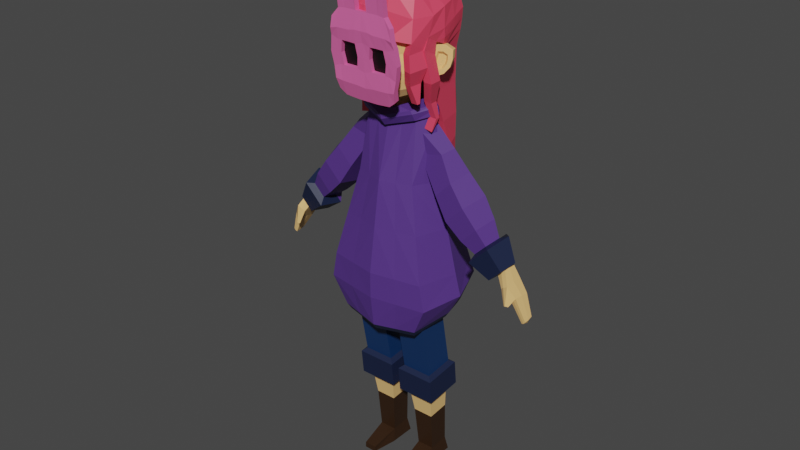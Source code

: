 # Source: lowPolyCharacter.blend  (saved by Blender 3.2.14; exported with 4.5.12 LTS)
import bpy
from mathutils import Matrix  # noqa: F401  (used for matrix-valued properties, if any)

bpy.ops.wm.read_factory_settings(use_empty=True)
scene = bpy.context.scene
scene.name = 'Scene'

# ---- collections
col_collection = bpy.data.collections.new('Collection'); scene.collection.children.link(col_collection)
col_character = bpy.data.collections.new('character'); col_collection.children.link(col_character)

# ---- materials (node trees are filled in below, after node groups)
mat_purpleshirt = bpy.data.materials.new('PurpleShirt')
mat_purpleshirtborder = bpy.data.materials.new('PurpleShirtBorder')
mat_skincolor = bpy.data.materials.new('SkinColor')
mat_material_002 = bpy.data.materials.new('Material.002')
mat_material = bpy.data.materials.new('Material')
mat_material.alpha_threshold = 0.0
mat_material.line_color = (0.0, 0.0, 0.0, 1.0)
mat_shoes = bpy.data.materials.new('Shoes')
mat_material_005 = bpy.data.materials.new('Material.005')
mat_material_005.diffuse_color = (0.8, 0.139, 0.3796, 1.0)
mat_material_007 = bpy.data.materials.new('Material.007')
mat_material_007.diffuse_color = (0.0, 0.0, 0.0, 1.0)
mat_material_007.roughness = 0.5

# ---- material node trees
mat_purpleshirt.use_nodes = True; mat_purpleshirt.node_tree.nodes.clear()
_N = mat_purpleshirt.node_tree.nodes; _L = mat_purpleshirt.node_tree.links
n0 = _N.new('ShaderNodeBsdfPrincipled'); n0.name = 'Principled BSDF'; n0.location = (10, 300)
n0.distribution = 'GGX'
n0.subsurface_method = 'RANDOM_WALK_SKIN'
n0.inputs[0].default_value = (0.0865, 0.03434, 0.227, 1.0)
n0.inputs[3].default_value = 1.45
n0.inputs[27].default_value = (0.0, 0.0, 0.0, 1.0)
n0.inputs[28].default_value = 1.0
n1 = _N.new('ShaderNodeOutputMaterial'); n1.name = 'Material Output'; n1.location = (300, 300)
_L.new(n0.outputs[0], n1.inputs[0])
n1.is_active_output = True
mat_purpleshirtborder.use_nodes = True; mat_purpleshirtborder.node_tree.nodes.clear()
_N = mat_purpleshirtborder.node_tree.nodes; _L = mat_purpleshirtborder.node_tree.links
n0 = _N.new('ShaderNodeBsdfPrincipled'); n0.name = 'Principled BSDF'; n0.location = (10, 300)
n0.distribution = 'GGX'
n0.subsurface_method = 'RANDOM_WALK_SKIN'
n0.inputs[0].default_value = (0.008023, 0.01521, 0.04817, 1.0)
n0.inputs[3].default_value = 1.45
n0.inputs[27].default_value = (0.0, 0.0, 0.0, 1.0)
n0.inputs[28].default_value = 1.0
n1 = _N.new('ShaderNodeOutputMaterial'); n1.name = 'Material Output'; n1.location = (300, 300)
_L.new(n0.outputs[0], n1.inputs[0])
n1.is_active_output = True
mat_skincolor.use_nodes = True; mat_skincolor.node_tree.nodes.clear()
_N = mat_skincolor.node_tree.nodes; _L = mat_skincolor.node_tree.links
n0 = _N.new('ShaderNodeBsdfPrincipled'); n0.name = 'Principled BSDF'; n0.location = (10, 300)
n0.distribution = 'GGX'
n0.subsurface_method = 'RANDOM_WALK_SKIN'
n0.inputs[0].default_value = (0.8796, 0.5395, 0.2051, 1.0)
n0.inputs[3].default_value = 1.45
n0.inputs[27].default_value = (0.0, 0.0, 0.0, 1.0)
n0.inputs[28].default_value = 1.0
n1 = _N.new('ShaderNodeOutputMaterial'); n1.name = 'Material Output'; n1.location = (300, 300)
_L.new(n0.outputs[0], n1.inputs[0])
n1.is_active_output = True
mat_material_002.use_nodes = True; mat_material_002.node_tree.nodes.clear()
_N = mat_material_002.node_tree.nodes; _L = mat_material_002.node_tree.links
n0 = _N.new('ShaderNodeBsdfPrincipled'); n0.name = 'Principled BSDF'; n0.location = (10, 300)
n0.distribution = 'GGX'
n0.subsurface_method = 'RANDOM_WALK_SKIN'
n0.inputs[0].default_value = (0.8148, 0.05951, 0.117, 1.0)
n0.inputs[3].default_value = 1.45
n0.inputs[27].default_value = (0.0, 0.0, 0.0, 1.0)
n0.inputs[28].default_value = 1.0
n1 = _N.new('ShaderNodeOutputMaterial'); n1.name = 'Material Output'; n1.location = (300, 300)
_L.new(n0.outputs[0], n1.inputs[0])
n1.is_active_output = True
mat_material.use_nodes = True; mat_material.node_tree.nodes.clear()
_N = mat_material.node_tree.nodes; _L = mat_material.node_tree.links
n0 = _N.new('ShaderNodeOutputMaterial'); n0.name = 'Material Output'; n0.location = (300, 300)
n1 = _N.new('ShaderNodeBsdfPrincipled'); n1.name = 'Principled BSDF'; n1.location = (10, 300)
n1.distribution = 'GGX'
n1.subsurface_method = 'RANDOM_WALK_SKIN'
n1.inputs[0].default_value = (0.004777, 0.03434, 0.117, 1.0)
n1.inputs[2].default_value = 0.4
n1.inputs[3].default_value = 1.45
n1.inputs[27].default_value = (0.0, 0.0, 0.0, 1.0)
n1.inputs[28].default_value = 1.0
_L.new(n1.outputs[0], n0.inputs[0])
n0.is_active_output = True
mat_shoes.use_nodes = True; mat_shoes.node_tree.nodes.clear()
_N = mat_shoes.node_tree.nodes; _L = mat_shoes.node_tree.links
n0 = _N.new('ShaderNodeBsdfPrincipled'); n0.name = 'Principled BSDF'; n0.location = (10, 300)
n0.distribution = 'GGX'
n0.subsurface_method = 'RANDOM_WALK_SKIN'
n0.inputs[0].default_value = (0.03106, 0.01278, 0.003838, 1.0)
n0.inputs[3].default_value = 1.45
n0.inputs[27].default_value = (0.0, 0.0, 0.0, 1.0)
n0.inputs[28].default_value = 1.0
n1 = _N.new('ShaderNodeOutputMaterial'); n1.name = 'Material Output'; n1.location = (300, 300)
_L.new(n0.outputs[0], n1.inputs[0])
n1.is_active_output = True
mat_material_005.use_nodes = True; mat_material_005.node_tree.nodes.clear()
_N = mat_material_005.node_tree.nodes; _L = mat_material_005.node_tree.links
n0 = _N.new('ShaderNodeBsdfPrincipled'); n0.name = 'Principled BSDF'; n0.location = (10, 300)
n0.distribution = 'GGX'
n0.subsurface_method = 'RANDOM_WALK_SKIN'
n0.inputs[0].default_value = (0.8, 0.139, 0.3796, 1.0)
n0.inputs[2].default_value = 0.4
n0.inputs[3].default_value = 1.45
n0.inputs[27].default_value = (0.0, 0.0, 0.0, 1.0)
n0.inputs[28].default_value = 1.0
n1 = _N.new('ShaderNodeOutputMaterial'); n1.name = 'Material Output'; n1.location = (300, 300)
_L.new(n0.outputs[0], n1.inputs[0])
n1.is_active_output = True
mat_material_007.use_nodes = True; mat_material_007.node_tree.nodes.clear()
_N = mat_material_007.node_tree.nodes; _L = mat_material_007.node_tree.links
n0 = _N.new('ShaderNodeBsdfPrincipled'); n0.name = 'Principled BSDF'; n0.location = (10, 300)
n0.distribution = 'GGX'
n0.subsurface_method = 'RANDOM_WALK_SKIN'
n0.inputs[0].default_value = (0.0, 0.0, 0.0, 1.0)
n0.inputs[3].default_value = 1.45
n0.inputs[27].default_value = (0.0, 0.0, 0.0, 1.0)
n0.inputs[28].default_value = 1.0
n1 = _N.new('ShaderNodeOutputMaterial'); n1.name = 'Material Output'; n1.location = (300, 300)
_L.new(n0.outputs[0], n1.inputs[0])
n1.is_active_output = True

# ---- world
world_world = bpy.data.worlds.new('World'); scene.world = world_world
world_world.use_nodes = True; world_world.node_tree.nodes.clear()
_N = world_world.node_tree.nodes; _L = world_world.node_tree.links
n0 = _N.new('ShaderNodeOutputWorld'); n0.name = 'World Output'; n0.location = (300, 300)
n1 = _N.new('ShaderNodeBackground'); n1.name = 'Background'; n1.location = (10, 300)
n1.inputs[0].default_value = (0.05088, 0.05088, 0.05088, 1.0)
_L.new(n1.outputs[0], n0.inputs[0])
n0.is_active_output = True
world_world.color = (0.05088, 0.05088, 0.05088)
world_world.use_sun_shadow = False
world_world.sun_shadow_jitter_overblur = 0.0

# ---- meshes
me_cube_002 = bpy.data.meshes.new('Cube.002')
me_cube_002.from_pydata([(1.133, -0.8587, -1.0), (0.686, -0.5559, 1.0), (1.077, 0.9083, -1.0), (0.6309, 0.4952, 1.0), (0.6309, 0.4952, 1.0), (1.133, -0.8587, -1.0), (1.077, 0.9083, -1.0), (0.9397, -0.7648, -2.231), (0.8845, 0.9082, -2.174), (1.246, -0.8548, -1.587), (1.191, 0.9533, -1.399), (0.0, 1.107, -1.0), (0.0, 0.6937, 1.0), (0.0, -1.068, -1.0), (0.0, -0.7654, 1.0), (0.0, 1.107, -1.0), (0.0, -1.068, -1.0), (0.0, 1.107, -2.24), (0.0, -0.9743, -2.297), (0.0, 1.152, -1.399), (0.0, -1.064, -1.587), (1.397, 0.0193, -1.0), (0.9507, -0.03583, 1.0), (1.397, 0.0193, -1.0), (1.204, 0.06615, -2.023), (1.511, 0.04373, -1.493), (0.6001, -0.336, 2.298), (0.5468, 0.3365, 2.284), (0.5468, 0.3365, 2.284), (0.0, 0.4635, 2.116), (0.0, -0.4701, 2.116), (0.8558, -0.003294, 2.366), (0.6001, -0.5042, 2.556), (0.5468, 0.4579, 2.542), (0.5468, 0.4579, 2.542), (0.0, 0.6396, 2.374), (0.0, -0.696, 2.374), (0.8558, -0.02819, 2.624), (0.5762, 0.467, 2.476), (0.9016, -0.0212, 2.564), (0.6306, -0.5006, 2.486), (0.0, -0.6851, 2.296), (0.0, 0.6418, 2.301), (0.9168, -0.007087, 2.414), (0.6406, -0.4201, 2.335), (0.0, -0.5745, 2.143), (0.5863, 0.4129, 2.326), (0.0, 0.559, 2.149), (0.5663, -0.9634, -1.0), (0.5663, -0.9634, -1.0), (0.4698, -0.8696, -2.264), (0.623, -0.9595, -1.587), (0.343, -0.6606, 1.0), (0.3, -0.403, 2.207), (0.3, -0.6001, 2.465), (0.3153, -0.5929, 2.391), (0.3203, -0.4973, 2.239), (0.3155, 0.5945, 1.0), (0.5387, 1.008, -1.0), (0.5387, 1.008, -1.0), (0.4423, 1.007, -2.207), (0.5954, 1.052, -1.399), (0.2734, 0.4, 2.2), (0.2734, 0.5487, 2.458), (0.2881, 0.5544, 2.389), (0.2932, 0.4859, 2.237), (0.8542, 0.7018, 0.0), (0.9093, -0.7073, 0.0), (0.0, -0.9168, 0.0), (0.0, 0.9002, 0.0), (1.174, -0.008269, 0.0), (0.4547, -0.812, 0.0), (0.4271, 0.801, 0.0), (0.6001, -0.5042, 2.556), (0.5468, 0.4579, 2.542), (0.0, 0.6396, 2.374), (0.0, -0.696, 2.374), (0.8558, -0.02819, 2.624), (0.3, -0.6001, 2.465), (0.2734, 0.5487, 2.458), (0.2615, -0.4819, 2.579), (0.2082, 0.4802, 2.565), (0.0, 0.6619, 2.397), (0.0, -0.6737, 2.397), (0.5173, -0.005914, 2.647), (0.0, -0.5778, 2.488), (0.0, 0.571, 2.481), (0.2615, -0.4819, 2.481), (0.2082, 0.4802, 2.467), (0.0, 0.6619, 2.299), (0.0, -0.6737, 2.299), (0.5173, -0.005914, 2.549), (0.0, -0.5778, 2.39), (0.0, 0.571, 2.383), (0.2615, -0.4819, 2.481), (0.2082, 0.4802, 2.467), (0.0, 0.6619, 2.299), (0.0, -0.6737, 2.299), (0.5173, -0.005914, 2.549), (0.0, -0.5778, 2.39), (0.0, 0.571, 2.383), (0.2615, -0.4819, 2.473), (0.2082, 0.4802, 2.459), (0.0, 0.6619, 2.291), (0.0, -0.6737, 2.291), (0.5173, -0.005914, 2.541), (0.0, -0.5778, 2.382), (0.0, 0.571, 2.375), (0.2615, -0.4819, 2.367), (0.2082, 0.4802, 2.353), (0.0, 0.6619, 2.186), (0.5173, -0.005914, 2.435), (0.0, 0.571, 2.269), (0.0, -0.4819, 2.367), (0.0, 0.4802, 2.353), (0.0, 0.6619, 2.186), (0.0, -0.005914, 2.435), (0.0, 0.571, 2.269), (0.2615, -0.4819, 2.371), (0.0, -0.5778, 2.28), (0.8852, -0.6978, -2.36), (0.8308, 0.8406, -2.303), (0.0, 1.022, -2.369), (0.0, -0.89, -2.426), (1.118, 0.06437, -2.152), (0.451, -0.7853, -2.393), (0.4234, 0.9231, -2.336)], [(4, 28), (28, 34)], [(72, 57, 3, 66), (70, 22, 1, 67), (58, 2, 6, 59), (21, 0, 5, 23), (61, 10, 8, 60), (25, 9, 7, 24), (23, 5, 9, 25), (59, 6, 10, 61), (49, 16, 20, 51), (51, 20, 18, 50), (48, 13, 16, 49), (71, 52, 14, 68), (6, 23, 25, 10), (10, 25, 24, 8), (2, 21, 23, 6), (66, 3, 22, 70), (1, 22, 31, 26), (22, 3, 27, 31), (52, 1, 26, 53), (57, 12, 29, 62), (39, 38, 33, 37), (40, 39, 37, 32), (55, 40, 32, 54), (64, 42, 35, 63), (65, 47, 42, 64), (56, 44, 40, 55), (44, 43, 39, 40), (43, 46, 38, 39), (31, 27, 46, 43), (26, 31, 43, 44), (53, 26, 44, 56), (62, 29, 47, 65), (30, 53, 56, 45), (45, 56, 55, 41), (41, 55, 54, 36), (14, 52, 53, 30), (67, 1, 52, 71), (0, 48, 49, 5), (9, 51, 50, 7), (5, 49, 51, 9), (27, 62, 65, 46), (46, 65, 64, 38), (38, 64, 63, 33), (3, 57, 62, 27), (15, 59, 61, 19), (19, 61, 60, 17), (11, 58, 59, 15), (69, 12, 57, 72), (11, 69, 72, 58), (0, 67, 71, 48), (2, 66, 70, 21), (48, 71, 68, 13), (21, 70, 67, 0), (58, 72, 66, 2), (36, 54, 78, 76), (33, 63, 79, 74), (63, 35, 75, 79), (37, 33, 74, 77), (54, 32, 73, 78), (32, 37, 77, 73), (78, 73, 80, 85), (76, 78, 85, 83), (74, 79, 86, 81), (79, 75, 82, 86), (77, 74, 81, 84), (73, 77, 84, 80), (83, 85, 92, 90), (81, 86, 93, 88), (86, 82, 89, 93), (84, 81, 88, 91), (80, 84, 91, 87), (85, 80, 87, 92), (88, 93, 100, 95), (93, 89, 96, 100), (91, 88, 95, 98), (87, 91, 98, 94), (92, 87, 94, 99), (90, 92, 99, 97), (100, 96, 103, 107), (98, 95, 102, 105), (94, 98, 105, 101), (99, 94, 101, 106), (97, 99, 106, 104), (95, 100, 107, 102), (107, 103, 110, 112), (105, 102, 109, 111), (101, 105, 111, 108), (102, 107, 112, 109), (112, 110, 115, 117), (108, 111, 116, 113), (111, 109, 114, 116), (109, 112, 117, 114), (94, 99, 119, 118), (50, 18, 123, 125), (24, 7, 120, 124), (60, 8, 121, 126), (8, 24, 124, 121), (17, 60, 126, 122), (7, 50, 125, 120)])
me_cube_002.polygons.foreach_set('material_index', [0, 0, 0, 0, 0, 0, 0, 0, 0, 0, 0, 0, 0, 0, 0, 0, 0, 0, 0, 0, 0, 0, 0, 0, 0, 0, 0, 0, 0, 0, 0, 0, 0, 0, 0, 0, 0, 0, 0, 0, 0, 0, 0, 0, 0, 0, 0, 0, 0, 0, 0, 0, 0, 0, 0, 0, 0, 0, 0, 0, 0, 0, 0, 0, 0, 0, 0, 0, 0, 0, 0, 0, 0, 0, 0, 0, 0, 0, 0, 0, 0, 0, 0, 0, 0, 0, 0, 0, 0, 0, 0, 0, 0, 1, 1, 1, 1, 1, 1])
_uv = me_cube_002.uv_layers.new(name='UVMap')
_uv.uv.foreach_set('vector', [0.5, 0.4375, 0.625, 0.4375, 0.625, 0.5, 0.5, 0.5, 0.5, 0.625, 0.625, 0.625, 0.625, 0.75, 0.5, 0.75, 0.375, 0.4375, 0.375, 0.5, 0.375, 0.5, 0.375, 0.4375, 0.375, 0.625, 0.375, 0.75, 0.375, 0.75, 0.375, 0.625, 0.375, 0.4375, 0.375, 0.5, 0.375, 0.5, 0.375, 0.4375, 0.375, 0.625, 0.375, 0.75, 0.375, 0.75, 0.375, 0.625, 0.375, 0.625, 0.375, 0.75, 0.375, 0.75, 0.375, 0.625, 0.375, 0.4375, 0.375, 0.5, 0.375, 0.5, 0.375, 0.4375, 0.375, 0.8125, 0.375, 0.875, 0.375, 0.875, 0.375, 0.8125, 0.375, 0.8125, 0.375, 0.875, 0.375, 0.875, 0.375, 0.8125, 0.375, 0.8125, 0.375, 0.875, 0.375, 0.875, 0.375, 0.8125, 0.5, 0.8125, 0.625, 0.8125, 0.625, 0.875, 0.5, 0.875, 0.375, 0.5, 0.375, 0.625, 0.375, 0.625, 0.375, 0.5, 0.375, 0.5, 0.375, 0.625, 0.375, 0.625, 0.375, 0.5, 0.375, 0.5, 0.375, 0.625, 0.375, 0.625, 0.375, 0.5, 0.5, 0.5, 0.625, 0.5, 0.625, 0.625, 0.5, 0.625, 0.625, 0.75, 0.625, 0.625, 0.625, 0.625, 0.625, 0.75, 0.625, 0.625, 0.625, 0.5, 0.625, 0.5, 0.625, 0.625, 0.625, 0.8125, 0.625, 0.75, 0.625, 0.75, 0.625, 0.8125, 0.625, 0.4375, 0.625, 0.375, 0.625, 0.375, 0.625, 0.4375, 0.625, 0.625, 0.625, 0.5, 0.625, 0.5, 0.625, 0.625, 0.625, 0.75, 0.625, 0.625, 0.625, 0.625, 0.625, 0.75, 0.625, 0.8125, 0.625, 0.75, 0.625, 0.75, 0.625, 0.8125, 0.625, 0.4375, 0.625, 0.375, 0.625, 0.375, 0.625, 0.4375, 0.625, 0.4375, 0.625, 0.375, 0.625, 0.375, 0.625, 0.4375, 0.625, 0.8125, 0.625, 0.75, 0.625, 0.75, 0.625, 0.8125, 0.625, 0.75, 0.625, 0.625, 0.625, 0.625, 0.625, 0.75, 0.625, 0.625, 0.625, 0.5, 0.625, 0.5, 0.625, 0.625, 0.625, 0.625, 0.625, 0.5, 0.625, 0.5, 0.625, 0.625, 0.625, 0.75, 0.625, 0.625, 0.625, 0.625, 0.625, 0.75, 0.625, 0.8125, 0.625, 0.75, 0.625, 0.75, 0.625, 0.8125, 0.625, 0.4375, 0.625, 0.375, 0.625, 0.375, 0.625, 0.4375, 0.625, 0.875, 0.625, 0.8125, 0.625, 0.8125, 0.625, 0.875, 0.625, 0.875, 0.625, 0.8125, 0.625, 0.8125, 0.625, 0.875, 0.625, 0.875, 0.625, 0.8125, 0.625, 0.8125, 0.625, 0.875, 0.625, 0.875, 0.625, 0.8125, 0.625, 0.8125, 0.625, 0.875, 0.5, 0.75, 0.625, 0.75, 0.625, 0.8125, 0.5, 0.8125, 0.375, 0.75, 0.375, 0.8125, 0.375, 0.8125, 0.375, 0.75, 0.375, 0.75, 0.375, 0.8125, 0.375, 0.8125, 0.375, 0.75, 0.375, 0.75, 0.375, 0.8125, 0.375, 0.8125, 0.375, 0.75, 0.625, 0.5, 0.625, 0.4375, 0.625, 0.4375, 0.625, 0.5, 0.625, 0.5, 0.625, 0.4375, 0.625, 0.4375, 0.625, 0.5, 0.625, 0.5, 0.625, 0.4375, 0.625, 0.4375, 0.625, 0.5, 0.625, 0.5, 0.625, 0.4375, 0.625, 0.4375, 0.625, 0.5, 0.375, 0.375, 0.375, 0.4375, 0.375, 0.4375, 0.375, 0.375, 0.375, 0.375, 0.375, 0.4375, 0.375, 0.4375, 0.375, 0.375, 0.375, 0.375, 0.375, 0.4375, 0.375, 0.4375, 0.375, 0.375, 0.5, 0.375, 0.625, 0.375, 0.625, 0.4375, 0.5, 0.4375, 0.375, 0.375, 0.5, 0.375, 0.5, 0.4375, 0.375, 0.4375, 0.375, 0.75, 0.5, 0.75, 0.5, 0.8125, 0.375, 0.8125, 0.375, 0.5, 0.5, 0.5, 0.5, 0.625, 0.375, 0.625, 0.375, 0.8125, 0.5, 0.8125, 0.5, 0.875, 0.375, 0.875, 0.375, 0.625, 0.5, 0.625, 0.5, 0.75, 0.375, 0.75, 0.375, 0.4375, 0.5, 0.4375, 0.5, 0.5, 0.375, 0.5, 0.625, 0.875, 0.625, 0.8125, 0.625, 0.8125, 0.625, 0.875, 0.625, 0.5, 0.625, 0.4375, 0.625, 0.4375, 0.625, 0.5, 0.625, 0.4375, 0.625, 0.375, 0.625, 0.375, 0.625, 0.4375, 0.625, 0.625, 0.625, 0.5, 0.625, 0.5, 0.625, 0.625, 0.625, 0.8125, 0.625, 0.75, 0.625, 0.75, 0.625, 0.8125, 0.625, 0.75, 0.625, 0.625, 0.625, 0.625, 0.625, 0.75, 0.625, 0.8125, 0.625, 0.75, 0.625, 0.75, 0.625, 0.8125, 0.625, 0.875, 0.625, 0.8125, 0.625, 0.8125, 0.625, 0.875, 0.625, 0.5, 0.625, 0.4375, 0.625, 0.4375, 0.625, 0.5, 0.625, 0.4375, 0.625, 0.375, 0.625, 0.375, 0.625, 0.4375, 0.625, 0.625, 0.625, 0.5, 0.625, 0.5, 0.625, 0.625, 0.625, 0.75, 0.625, 0.625, 0.625, 0.625, 0.625, 0.75, 0.625, 0.875, 0.625, 0.8125, 0.625, 0.8125, 0.625, 0.875, 0.625, 0.5, 0.625, 0.4375, 0.625, 0.4375, 0.625, 0.5, 0.625, 0.4375, 0.625, 0.375, 0.625, 0.375, 0.625, 0.4375, 0.625, 0.625, 0.625, 0.5, 0.625, 0.5, 0.625, 0.625, 0.625, 0.75, 0.625, 0.625, 0.625, 0.625, 0.625, 0.75, 0.625, 0.8125, 0.625, 0.75, 0.625, 0.75, 0.625, 0.8125, 0.625, 0.5, 0.625, 0.4375, 0.625, 0.4375, 0.625, 0.5, 0.625, 0.4375, 0.625, 0.375, 0.625, 0.375, 0.625, 0.4375, 0.625, 0.625, 0.625, 0.5, 0.625, 0.5, 0.625, 0.625, 0.625, 0.75, 0.625, 0.625, 0.625, 0.625, 0.625, 0.75, 0.625, 0.8125, 0.625, 0.75, 0.625, 0.75, 0.625, 0.8125, 0.625, 0.875, 0.625, 0.8125, 0.625, 0.8125, 0.625, 0.875, 0.625, 0.4375, 0.625, 0.375, 0.625, 0.375, 0.625, 0.4375, 0.625, 0.625, 0.625, 0.5, 0.625, 0.5, 0.625, 0.625, 0.625, 0.75, 0.625, 0.625, 0.625, 0.625, 0.625, 0.75, 0.625, 0.8125, 0.625, 0.75, 0.625, 0.75, 0.625, 0.8125, 0.625, 0.875, 0.625, 0.8125, 0.625, 0.8125, 0.625, 0.875, 0.625, 0.5, 0.625, 0.4375, 0.625, 0.4375, 0.625, 0.5, 0.625, 0.4375, 0.625, 0.375, 0.625, 0.375, 0.625, 0.4375, 0.625, 0.625, 0.625, 0.5, 0.625, 0.5, 0.625, 0.625, 0.625, 0.75, 0.625, 0.625, 0.625, 0.625, 0.625, 0.75, 0.625, 0.5, 0.625, 0.4375, 0.625, 0.4375, 0.625, 0.5, 0.625, 0.4375, 0.625, 0.375, 0.625, 0.375, 0.625, 0.4375, 0.625, 0.75, 0.625, 0.625, 0.625, 0.625, 0.625, 0.75, 0.625, 0.625, 0.625, 0.5, 0.625, 0.5, 0.625, 0.625, 0.625, 0.5, 0.625, 0.4375, 0.625, 0.4375, 0.625, 0.5, 0.625, 0.75, 0.625, 0.8125, 0.625, 0.8125, 0.625, 0.75, 0.375, 0.8125, 0.375, 0.875, 0.375, 0.875, 0.375, 0.8125, 0.375, 0.625, 0.375, 0.75, 0.375, 0.75, 0.375, 0.625, 0.375, 0.4375, 0.375, 0.5, 0.375, 0.5, 0.375, 0.4375, 0.375, 0.5, 0.375, 0.625, 0.375, 0.625, 0.375, 0.5, 0.375, 0.375, 0.375, 0.4375, 0.375, 0.4375, 0.375, 0.375, 0.375, 0.75, 0.375, 0.8125, 0.375, 0.8125, 0.375, 0.75])
me_cube_002.materials.append(mat_purpleshirt)
me_cube_002.materials.append(mat_purpleshirtborder)
me_cube_002.update()
me_cube_001 = bpy.data.meshes.new('Cube.001')
me_cube_001.from_pydata([(-0.8131, -0.6011, -0.8065), (-0.6735, -0.6283, 0.4996), (-0.8304, 0.6888, -0.6243), (-0.6431, 0.6158, 1.08), (-0.4348, -0.1032, 0.8467), (-0.3329, -0.6949, -1.236), (-0.8612, -0.6784, -0.1404), (-0.8705, 0.7731, 0.4873), (-0.4966, 1.066, 0.5755), (-0.4645, -0.9885, -0.8491), (-0.5939, -0.4438, -1.13), (-0.6113, 0.4812, -1.004), (-0.4183, 0.7718, 1.164), (-0.2985, 0.01806, -1.248), (-0.9304, 0.004135, -0.704), (-0.686, -0.06975, 0.7261), (-0.3344, 0.5806, -1.136), (-0.5005, -1.07, -0.2207), (-0.4516, -0.8664, 0.549), (-0.974, 0.03348, 0.1543), (-0.6162, 0.009392, -1.062), (-0.4653, 1.099, -0.7666), (0.0, 1.146, -0.8009), (0.0, 0.7501, 1.202), (0.0, -1.039, -0.9041), (0.0, -0.8889, 0.5934), (0.0, -1.117, -0.2042), (0.0, 1.122, 0.5785), (0.0, 0.6097, -1.174), (0.0, -0.7163, -1.267), (0.0, 0.03621, -1.287), (0.0, -0.1088, 0.8917), (-0.7721, -0.678, 0.195), (-0.4761, -1.049, 0.1498), (-0.756, 0.714, 0.8874), (-0.4535, 0.987, 0.9579), (-0.8476, -0.01221, 0.4568), (0.0, -1.1, 0.1697), (0.0, 1.025, 1.036), (-0.9017, 0.7492, 0.077), (-0.8843, -0.6795, -0.3642), (-0.5007, -1.072, -0.4344), (-0.5007, 1.031, 0.1328), (-1.001, 0.03769, -0.1051), (0.0, 1.098, 0.1391), (0.0, -1.118, -0.4409), (-0.902, 0.8196, -0.2229), (-0.501, -1.067, -0.6063), (-0.5009, 1.176, -0.329), (-1.001, 0.03551, -0.374), (0.0, 1.229, -0.341), (0.0, -1.126, -0.6246), (-0.8847, -0.669, -0.5537), (-0.6644, 0.2721, 0.9023), (-0.4267, 0.3338, 1.004), (-0.3169, 0.2998, -1.191), (-0.9209, 0.4031, 0.3206), (-0.8791, 0.3468, -0.6648), (-0.6137, 0.2447, -1.033), (0.0, 0.3202, 1.046), (0.0, 0.3236, -1.229), (-0.8007, 0.3507, 0.6719), (-0.9499, 0.3932, -0.0143), (-0.9501, 0.4276, -0.2991), (-0.8705, -0.2986, -0.7553), (-0.4432, -0.484, 0.6971), (-0.3162, -0.3384, -1.241), (-0.605, -0.2167, -1.095), (-0.6796, -0.348, 0.6133), (-0.9163, -0.3225, 0.007251), (0.0, -0.3402, -1.275), (0.0, -0.4979, 0.7414), (-0.8088, -0.3451, 0.3264), (-0.9412, -0.321, -0.2346), (-0.9415, -0.3168, -0.4638)], [], [(61, 53, 3, 34), (58, 55, 13, 20), (33, 18, 1, 32), (57, 2, 11, 58), (65, 68, 1, 18), (41, 17, 6, 40), (71, 65, 18, 25), (62, 56, 7, 39), (39, 7, 8, 42), (9, 0, 10, 5), (59, 54, 4, 31), (24, 9, 5, 29), (34, 3, 12, 35), (73, 69, 19, 43), (45, 26, 17, 41), (54, 53, 15, 4), (64, 14, 20, 67), (67, 66, 5, 10), (72, 68, 15, 36), (2, 21, 16, 11), (55, 60, 30, 13), (21, 22, 28, 16), (66, 70, 29, 5), (42, 8, 27, 44), (37, 25, 18, 33), (35, 12, 23, 38), (8, 35, 38, 27), (26, 37, 33, 17), (69, 72, 36, 19), (7, 34, 35, 8), (17, 33, 32, 6), (56, 61, 34, 7), (48, 42, 44, 50), (51, 45, 41, 47), (74, 73, 43, 49), (46, 39, 42, 48), (63, 62, 39, 46), (47, 41, 40, 52), (9, 47, 52, 0), (57, 63, 46, 2), (2, 46, 48, 21), (64, 74, 49, 14), (24, 51, 47, 9), (21, 48, 50, 22), (14, 49, 63, 57), (49, 43, 62, 63), (19, 36, 61, 56), (16, 28, 60, 55), (12, 3, 53, 54), (23, 12, 54, 59), (43, 19, 56, 62), (14, 57, 58, 20), (11, 16, 55, 58), (36, 15, 53, 61), (0, 52, 74, 64), (52, 40, 73, 74), (6, 32, 72, 69), (13, 30, 70, 66), (32, 1, 68, 72), (20, 13, 66, 67), (0, 64, 67, 10), (40, 6, 69, 73), (31, 4, 65, 71), (4, 15, 68, 65)])
_uv = me_cube_001.uv_layers.new(name='UVMap')
_uv.uv.foreach_set('vector', [0.5712, 0.1875, 0.625, 0.1875, 0.625, 0.25, 0.5712, 0.25, 0.125, 0.5625, 0.1875, 0.5625, 0.1875, 0.625, 0.125, 0.625, 0.5712, 0.9375, 0.625, 0.9375, 0.625, 1.0, 0.5712, 1.0, 0.375, 0.1875, 0.375, 0.25, 0.375, 0.25, 0.375, 0.1875, 0.8125, 0.6875, 0.875, 0.6875, 0.875, 0.75, 0.8125, 0.75, 0.4728, 0.9375, 0.5173, 0.9375, 0.5173, 1.0, 0.4728, 1.0, 0.75, 0.6875, 0.8125, 0.6875, 0.8125, 0.75, 0.75, 0.75, 0.4728, 0.1875, 0.5173, 0.1875, 0.5173, 0.25, 0.4728, 0.25, 0.4728, 0.25, 0.5173, 0.25, 0.5173, 0.3125, 0.4728, 0.3125, 0.375, 0.9375, 0.375, 1.0, 0.375, 1.0, 0.375, 0.9375, 0.75, 0.5625, 0.8125, 0.5625, 0.8125, 0.625, 0.75, 0.625, 0.375, 0.875, 0.375, 0.9375, 0.375, 0.9375, 0.375, 0.875, 0.5712, 0.25, 0.625, 0.25, 0.625, 0.3125, 0.5712, 0.3125, 0.4728, 0.0625, 0.5173, 0.0625, 0.5173, 0.125, 0.4728, 0.125, 0.4728, 0.875, 0.5173, 0.875, 0.5173, 0.9375, 0.4728, 0.9375, 0.8125, 0.5625, 0.875, 0.5625, 0.875, 0.625, 0.8125, 0.625, 0.375, 0.0625, 0.375, 0.125, 0.375, 0.125, 0.375, 0.0625, 0.125, 0.6875, 0.1875, 0.6875, 0.1875, 0.75, 0.125, 0.75, 0.5712, 0.0625, 0.625, 0.0625, 0.625, 0.125, 0.5712, 0.125, 0.375, 0.25, 0.375, 0.3125, 0.375, 0.3125, 0.375, 0.25, 0.1875, 0.5625, 0.25, 0.5625, 0.25, 0.625, 0.1875, 0.625, 0.375, 0.3125, 0.375, 0.375, 0.375, 0.375, 0.375, 0.3125, 0.1875, 0.6875, 0.25, 0.6875, 0.25, 0.75, 0.1875, 0.75, 0.4728, 0.3125, 0.5173, 0.3125, 0.5173, 0.375, 0.4728, 0.375, 0.5712, 0.875, 0.625, 0.875, 0.625, 0.9375, 0.5712, 0.9375, 0.5712, 0.3125, 0.625, 0.3125, 0.625, 0.375, 0.5712, 0.375, 0.5173, 0.3125, 0.5712, 0.3125, 0.5712, 0.375, 0.5173, 0.375, 0.5173, 0.875, 0.5712, 0.875, 0.5712, 0.9375, 0.5173, 0.9375, 0.5173, 0.0625, 0.5712, 0.0625, 0.5712, 0.125, 0.5173, 0.125, 0.5173, 0.25, 0.5712, 0.25, 0.5712, 0.3125, 0.5173, 0.3125, 0.5173, 0.9375, 0.5712, 0.9375, 0.5712, 1.0, 0.5173, 1.0, 0.5173, 0.1875, 0.5712, 0.1875, 0.5712, 0.25, 0.5173, 0.25, 0.4301, 0.3125, 0.4728, 0.3125, 0.4728, 0.375, 0.4301, 0.375, 0.4301, 0.875, 0.4728, 0.875, 0.4728, 0.9375, 0.4301, 0.9375, 0.4301, 0.0625, 0.4728, 0.0625, 0.4728, 0.125, 0.4301, 0.125, 0.4301, 0.25, 0.4728, 0.25, 0.4728, 0.3125, 0.4301, 0.3125, 0.4301, 0.1875, 0.4728, 0.1875, 0.4728, 0.25, 0.4301, 0.25, 0.4301, 0.9375, 0.4728, 0.9375, 0.4728, 1.0, 0.4301, 1.0, 0.375, 0.9375, 0.4301, 0.9375, 0.4301, 1.0, 0.375, 1.0, 0.375, 0.1875, 0.4301, 0.1875, 0.4301, 0.25, 0.375, 0.25, 0.375, 0.25, 0.4301, 0.25, 0.4301, 0.3125, 0.375, 0.3125, 0.375, 0.0625, 0.4301, 0.0625, 0.4301, 0.125, 0.375, 0.125, 0.375, 0.875, 0.4301, 0.875, 0.4301, 0.9375, 0.375, 0.9375, 0.375, 0.3125, 0.4301, 0.3125, 0.4301, 0.375, 0.375, 0.375, 0.375, 0.125, 0.4301, 0.125, 0.4301, 0.1875, 0.375, 0.1875, 0.4301, 0.125, 0.4728, 0.125, 0.4728, 0.1875, 0.4301, 0.1875, 0.5173, 0.125, 0.5712, 0.125, 0.5712, 0.1875, 0.5173, 0.1875, 0.1875, 0.5, 0.25, 0.5, 0.25, 0.5625, 0.1875, 0.5625, 0.8125, 0.5, 0.875, 0.5, 0.875, 0.5625, 0.8125, 0.5625, 0.75, 0.5, 0.8125, 0.5, 0.8125, 0.5625, 0.75, 0.5625, 0.4728, 0.125, 0.5173, 0.125, 0.5173, 0.1875, 0.4728, 0.1875, 0.375, 0.125, 0.375, 0.1875, 0.375, 0.1875, 0.375, 0.125, 0.125, 0.5, 0.1875, 0.5, 0.1875, 0.5625, 0.125, 0.5625, 0.5712, 0.125, 0.625, 0.125, 0.625, 0.1875, 0.5712, 0.1875, 0.375, 0.0, 0.4301, 0.0, 0.4301, 0.0625, 0.375, 0.0625, 0.4301, 0.0, 0.4728, 0.0, 0.4728, 0.0625, 0.4301, 0.0625, 0.5173, 0.0, 0.5712, 0.0, 0.5712, 0.0625, 0.5173, 0.0625, 0.1875, 0.625, 0.25, 0.625, 0.25, 0.6875, 0.1875, 0.6875, 0.5712, 0.0, 0.625, 0.0, 0.625, 0.0625, 0.5712, 0.0625, 0.125, 0.625, 0.1875, 0.625, 0.1875, 0.6875, 0.125, 0.6875, 0.375, 0.0, 0.375, 0.0625, 0.375, 0.0625, 0.375, 0.0, 0.4728, 0.0, 0.5173, 0.0, 0.5173, 0.0625, 0.4728, 0.0625, 0.75, 0.625, 0.8125, 0.625, 0.8125, 0.6875, 0.75, 0.6875, 0.8125, 0.625, 0.875, 0.625, 0.875, 0.6875, 0.8125, 0.6875])
me_cube_001.materials.append(mat_skincolor)
me_cube_001.update()
me_cube = bpy.data.meshes.new('Cube')
me_cube.from_pydata([(-1.051, -0.5052, -1.659), (-0.972, -0.3461, 1.585), (-1.045, 0.324, -1.688), (-0.9605, 0.4813, 1.537), (0.5118, -0.4626, -0.9881), (0.8329, -0.351, 1.573), (0.5039, 0.3658, -1.024), (0.8233, 0.4767, 1.528), (-1.152, -0.4534, -0.9971), (-1.058, -0.3987, 0.4684), (-1.022, 0.4414, 0.4363), (-1.113, 0.387, -1.011), (0.9808, 0.4522, 0.6534), (0.9201, 0.414, -0.2069), (1.025, -0.3875, 0.6935), (0.9635, -0.4253, -0.1595), (-0.4863, 0.356, -1.71), (-0.05941, 0.4913, 1.771), (-0.5006, -0.4857, -1.724), (-0.05762, -0.3468, 1.857), (-0.6358, -0.3976, 0.9718), (-0.6867, -0.4289, 0.3081), (-0.1577, 0.4355, -0.4861), (-0.09605, 0.4818, 0.5865), (-1.044, -0.434, 0.4633), (-0.9582, -0.3823, 1.562), (0.9455, -0.4602, -0.1543), (0.5009, -0.4968, -0.9696), (-0.4946, -0.5196, -1.693), (-0.05899, -0.3829, 1.829), (-1.036, -0.5387, -1.629), (-1.136, -0.4878, -0.978), (0.8168, -0.3871, 1.55), (1.006, -0.423, 0.6851), (-0.5003, -0.1266, 0.7166), (-0.525, -0.1453, 0.2347), (0.5148, -0.4447, -0.06515), (0.2465, -0.4668, -0.5575), (-0.3555, -0.4806, -0.9951), (-0.0921, -0.398, 1.133), (-0.6826, -0.4922, -0.9562), (-0.7425, -0.4614, -0.5632), (0.4373, -0.4005, 0.9647), (0.551, -0.4222, 0.4418), (0.3199, -0.1572, -0.04501), (0.1401, -0.1771, -0.4026), (-0.2923, -0.1824, -0.6992), (-0.1064, -0.1236, 0.8155), (-0.5371, -0.1954, -0.6929), (-0.5649, -0.1689, -0.3951), (0.2797, -0.1287, 0.7127), (0.3463, -0.1406, 0.3291), (-0.1491, -0.151, -0.1632), (-0.1226, -0.1311, 0.2968)], [], [(9, 1, 3, 10), (23, 17, 7, 12), (12, 7, 5, 14), (15, 14, 33, 26), (16, 6, 4, 18), (17, 3, 1, 19), (8, 0, 30, 31), (14, 5, 32, 33), (6, 13, 15, 4), (13, 12, 14, 15), (16, 22, 13, 6), (22, 23, 12, 13), (0, 8, 11, 2), (8, 9, 10, 11), (11, 10, 23, 22), (2, 11, 22, 16), (1, 9, 24, 25), (19, 1, 25, 29), (7, 17, 19, 5), (2, 16, 18, 0), (5, 19, 29, 32), (10, 3, 17, 23), (33, 32, 42, 43), (28, 27, 37, 38), (24, 31, 41, 21), (27, 26, 36, 37), (32, 29, 39, 42), (31, 30, 40, 41), (4, 15, 26, 27), (0, 18, 28, 30), (9, 8, 31, 24), (18, 4, 27, 28), (40, 38, 46, 48), (39, 20, 34, 47), (43, 42, 50, 51), (38, 37, 45, 46), (21, 41, 49, 35), (37, 36, 44, 45), (29, 25, 20, 39), (30, 28, 38, 40), (25, 24, 21, 20), (26, 33, 43, 36), (53, 47, 34, 35), (46, 52, 49, 48), (52, 53, 35, 49), (44, 51, 53, 52), (45, 44, 52, 46), (51, 50, 47, 53), (20, 21, 35, 34), (36, 43, 51, 44), (41, 40, 48, 49), (42, 39, 47, 50)])
_uv = me_cube.uv_layers.new(name='UVMap')
_uv.uv.foreach_set('vector', [0.5417, 0.0, 0.625, 0.0, 0.625, 0.25, 0.5417, 0.25, 0.5417, 0.375, 0.625, 0.375, 0.625, 0.5, 0.5417, 0.5, 0.5417, 0.5, 0.625, 0.5, 0.625, 0.75, 0.5417, 0.75, 0.4583, 0.75, 0.5417, 0.75, 0.5417, 0.75, 0.4583, 0.75, 0.25, 0.5, 0.375, 0.5, 0.375, 0.75, 0.25, 0.75, 0.75, 0.5, 0.875, 0.5, 0.875, 0.75, 0.75, 0.75, 0.4583, 0.0, 0.375, 0.0, 0.375, 0.0, 0.4583, 0.0, 0.5417, 0.75, 0.625, 0.75, 0.625, 0.75, 0.5417, 0.75, 0.375, 0.5, 0.4583, 0.5, 0.4583, 0.75, 0.375, 0.75, 0.4583, 0.5, 0.5417, 0.5, 0.5417, 0.75, 0.4583, 0.75, 0.375, 0.375, 0.4583, 0.375, 0.4583, 0.5, 0.375, 0.5, 0.4583, 0.375, 0.5417, 0.375, 0.5417, 0.5, 0.4583, 0.5, 0.375, 0.0, 0.4583, 0.0, 0.4583, 0.25, 0.375, 0.25, 0.4583, 0.0, 0.5417, 0.0, 0.5417, 0.25, 0.4583, 0.25, 0.4583, 0.25, 0.5417, 0.25, 0.5417, 0.375, 0.4583, 0.375, 0.375, 0.25, 0.4583, 0.25, 0.4583, 0.375, 0.375, 0.375, 0.625, 0.0, 0.5417, 0.0, 0.5417, 0.0, 0.625, 0.0, 0.75, 0.75, 0.875, 0.75, 0.875, 0.75, 0.75, 0.75, 0.625, 0.5, 0.75, 0.5, 0.75, 0.75, 0.625, 0.75, 0.125, 0.5, 0.25, 0.5, 0.25, 0.75, 0.125, 0.75, 0.625, 0.75, 0.75, 0.75, 0.75, 0.75, 0.625, 0.75, 0.5417, 0.25, 0.625, 0.25, 0.625, 0.375, 0.5417, 0.375, 0.5417, 0.75, 0.625, 0.75, 0.625, 0.75, 0.5417, 0.75, 0.25, 0.75, 0.375, 0.75, 0.375, 0.75, 0.25, 0.75, 0.5417, 0.0, 0.4583, 0.0, 0.4583, 0.0, 0.5417, 0.0, 0.375, 0.75, 0.4583, 0.75, 0.4583, 0.75, 0.375, 0.75, 0.625, 0.75, 0.75, 0.75, 0.75, 0.75, 0.625, 0.75, 0.4583, 0.0, 0.375, 0.0, 0.375, 0.0, 0.4583, 0.0, 0.375, 0.75, 0.4583, 0.75, 0.4583, 0.75, 0.375, 0.75, 0.125, 0.75, 0.25, 0.75, 0.25, 0.75, 0.125, 0.75, 0.5417, 0.0, 0.4583, 0.0, 0.4583, 0.0, 0.5417, 0.0, 0.25, 0.75, 0.375, 0.75, 0.375, 0.75, 0.25, 0.75, 0.125, 0.75, 0.25, 0.75, 0.25, 0.75, 0.125, 0.75, 0.75, 0.75, 0.875, 0.75, 0.875, 0.75, 0.75, 0.75, 0.5417, 0.75, 0.625, 0.75, 0.625, 0.75, 0.5417, 0.75, 0.25, 0.75, 0.375, 0.75, 0.375, 0.75, 0.25, 0.75, 0.5417, 0.0, 0.4583, 0.0, 0.4583, 0.0, 0.5417, 0.0, 0.375, 0.75, 0.4583, 0.75, 0.4583, 0.75, 0.375, 0.75, 0.75, 0.75, 0.875, 0.75, 0.875, 0.75, 0.75, 0.75, 0.125, 0.75, 0.25, 0.75, 0.25, 0.75, 0.125, 0.75, 0.625, 0.0, 0.5417, 0.0, 0.5417, 0.0, 0.625, 0.0, 0.4583, 0.75, 0.5417, 0.75, 0.5417, 0.75, 0.4583, 0.75, 0.5417, 0.875, 0.625, 0.875, 0.625, 1.0, 0.5417, 1.0, 0.375, 0.875, 0.4583, 0.875, 0.4583, 1.0, 0.375, 1.0, 0.4583, 0.875, 0.5417, 0.875, 0.5417, 1.0, 0.4583, 1.0, 0.4583, 0.75, 0.5417, 0.75, 0.5417, 0.875, 0.4583, 0.875, 0.375, 0.75, 0.4583, 0.75, 0.4583, 0.875, 0.375, 0.875, 0.5417, 0.75, 0.625, 0.75, 0.625, 0.875, 0.5417, 0.875, 0.625, 0.0, 0.5417, 0.0, 0.5417, 0.0, 0.625, 0.0, 0.4583, 0.75, 0.5417, 0.75, 0.5417, 0.75, 0.4583, 0.75, 0.4583, 0.0, 0.375, 0.0, 0.375, 0.0, 0.4583, 0.0, 0.625, 0.75, 0.75, 0.75, 0.75, 0.75, 0.625, 0.75])
me_cube.materials.append(mat_skincolor)
me_cube.update()
me_cube_003 = bpy.data.meshes.new('Cube.003')
me_cube_003.from_pydata([(-1.007, -0.6339, -0.9429), (0.0, -1.294, 2.387), (-0.9154, 0.799, -0.6506), (-0.4039, -0.6164, -1.417), (-0.9925, -0.7166, -0.1168), (-0.5478, -0.9591, -1.035), (-0.7281, -0.5499, -1.326), (-0.781, 0.559, -1.212), (-0.355, 0.0465, -1.503), (-1.121, 0.01177, -0.8024), (-0.374, 0.893, -1.322), (-0.5648, -1.085, -0.1269), (-0.8826, -0.5735, 2.563), (-1.101, -0.0003801, 0.01159), (-0.7998, 0.01918, -1.26), (-0.5542, 1.179, -0.8463), (0.0, 1.253, -0.8874), (0.0, -1.045, -1.078), (-0.9393, 0.05716, 1.103), (0.0, -1.249, -0.08511), (0.0, 0.9357, -1.363), (0.0, -0.6516, -1.446), (0.0, 0.06625, -1.545), (-0.8955, -0.7255, 0.2826), (-0.5353, -1.069, 0.3817), (0.0, -1.148, 0.4064), (-1.025, -0.7245, -0.37), (-0.5693, -1.116, -0.4271), (-1.134, 0.0107, -0.1292), (0.0, -1.281, -0.4066), (-0.9794, 0.9272, -0.1681), (-0.5779, -1.119, -0.6541), (-0.5712, 1.214, -0.2515), (-1.148, 0.03945, -0.3413), (0.0, 1.286, -0.608), (0.0, -1.297, -0.639), (-1.052, -0.7081, -0.6127), (-0.3659, 0.3772, -1.483), (-1.102, 0.3469, -0.6698), (-0.7904, 0.2847, -1.236), (0.0, 0.4079, -1.523), (-1.07, 0.2144, -0.07559), (-1.063, 0.4799, -0.2263), (-1.07, -0.3179, -0.8809), (0.0, -1.24, 1.01), (-0.3758, -0.3499, -1.488), (-0.7936, -0.2323, -1.296), (-0.5353, -1.159, 0.9929), (-1.053, -0.125, 0.1052), (0.0, -0.359, -1.524), (-0.841, -0.7798, 1.097), (-0.9393, -0.1359, 0.3351), (-1.086, -0.3579, -0.2192), (-1.109, -0.3485, -0.4915), (-0.5446, -1.226, 2.372), (-0.7868, -0.9014, 2.46), (0.0, -1.285, 3.585), (-0.6841, -1.043, 3.211), (-0.2573, -1.261, 3.472), (-0.4779, -1.142, 3.405), (-0.5404, -1.238, 1.754), (-0.8341, -0.8471, 1.859), (-0.908, -0.2908, 1.909), (0.0, -1.312, 1.77), (-1.197, 0.2234, 0.7431), (-1.19, 0.5153, 0.758), (-1.063, 0.604, 0.03138), (-1.07, 0.2458, 0.1854), (-1.022, 0.1174, 1.28), (-1.018, 0.293, 1.289), (-1.068, 0.06897, 1.661), (-1.065, 0.1725, 1.666), (-1.004, 0.227, 1.961), (-1.004, 0.2481, 1.963), (-1.007, 0.9962, 0.4399), (-1.119, 0.5523, 0.3932), (-0.9934, 0.7368, 1.193), (-1.008, 0.663, 1.184), (-0.9762, 0.5992, 0.7524), (-0.9114, 0.8678, 0.7813), (-1.045, 0.5115, 0.01933), (-0.9473, 0.9583, 0.07179)], [], [(39, 37, 8, 14), (61, 60, 54, 55), (38, 2, 7, 39), (24, 25, 44, 47), (27, 11, 4, 26), (23, 24, 47, 50), (5, 0, 6, 3), (17, 5, 3, 21), (52, 48, 13, 28), (29, 19, 11, 27), (43, 9, 14, 46), (46, 45, 3, 6), (2, 15, 10, 7), (37, 40, 22, 8), (15, 16, 20, 10), (45, 49, 21, 3), (51, 23, 50, 18), (19, 25, 24, 11), (11, 24, 23, 4), (35, 29, 27, 31), (53, 52, 28, 33), (31, 27, 26, 36), (5, 31, 36, 0), (38, 42, 30, 2), (2, 30, 32, 15), (43, 53, 33, 9), (17, 35, 31, 5), (15, 32, 34, 16), (9, 33, 42, 38), (33, 28, 41, 42), (10, 20, 40, 37), (9, 38, 39, 14), (7, 10, 37, 39), (0, 36, 53, 43), (36, 26, 52, 53), (4, 23, 51, 48), (8, 22, 49, 45), (62, 61, 55, 12), (14, 8, 45, 46), (0, 43, 46, 6), (26, 4, 48, 52), (28, 13, 41), (60, 63, 1, 54), (12, 55, 59, 57), (55, 54, 58, 59), (54, 1, 56, 58), (47, 44, 63, 60), (18, 50, 61, 62), (50, 47, 60, 61), (66, 67, 64, 65), (42, 41, 67, 66), (65, 64, 68, 69), (69, 68, 70, 71), (71, 70, 72, 73), (81, 80, 75, 74), (79, 78, 77, 76), (74, 75, 78, 79), (30, 42, 80, 81)])
_uv = me_cube_003.uv_layers.new(name='UVMap')
_uv.uv.foreach_set('vector', [0.125, 0.5625, 0.1875, 0.5625, 0.1875, 0.625, 0.125, 0.625, 0.5712, 1.0, 0.5712, 0.9375, 0.5712, 0.9375, 0.5712, 1.0, 0.375, 0.1875, 0.375, 0.25, 0.375, 0.25, 0.375, 0.1875, 0.5712, 0.9375, 0.5712, 0.875, 0.5712, 0.875, 0.5712, 0.9375, 0.4728, 0.9375, 0.5173, 0.9375, 0.5173, 1.0, 0.4728, 1.0, 0.5712, 1.0, 0.5712, 0.9375, 0.5712, 0.9375, 0.5712, 1.0, 0.375, 0.9375, 0.375, 1.0, 0.375, 1.0, 0.375, 0.9375, 0.375, 0.875, 0.375, 0.9375, 0.375, 0.9375, 0.375, 0.875, 0.4728, 0.0625, 0.5173, 0.0625, 0.5173, 0.125, 0.4728, 0.125, 0.4728, 0.875, 0.5173, 0.875, 0.5173, 0.9375, 0.4728, 0.9375, 0.375, 0.0625, 0.375, 0.125, 0.375, 0.125, 0.375, 0.0625, 0.125, 0.6875, 0.1875, 0.6875, 0.1875, 0.75, 0.125, 0.75, 0.375, 0.25, 0.375, 0.3125, 0.375, 0.3125, 0.375, 0.25, 0.1875, 0.5625, 0.25, 0.5625, 0.25, 0.625, 0.1875, 0.625, 0.375, 0.3125, 0.375, 0.375, 0.375, 0.375, 0.375, 0.3125, 0.1875, 0.6875, 0.25, 0.6875, 0.25, 0.75, 0.1875, 0.75, 0.5712, 0.0625, 0.5712, 0.0, 0.5712, 0.0, 0.5712, 0.0625, 0.5173, 0.875, 0.5712, 0.875, 0.5712, 0.9375, 0.5173, 0.9375, 0.5173, 0.9375, 0.5712, 0.9375, 0.5712, 1.0, 0.5173, 1.0, 0.4301, 0.875, 0.4728, 0.875, 0.4728, 0.9375, 0.4301, 0.9375, 0.4301, 0.0625, 0.4728, 0.0625, 0.4728, 0.125, 0.4301, 0.125, 0.4301, 0.9375, 0.4728, 0.9375, 0.4728, 1.0, 0.4301, 1.0, 0.375, 0.9375, 0.4301, 0.9375, 0.4301, 1.0, 0.375, 1.0, 0.375, 0.1875, 0.4301, 0.1875, 0.4301, 0.25, 0.375, 0.25, 0.375, 0.25, 0.4301, 0.25, 0.4301, 0.3125, 0.375, 0.3125, 0.375, 0.0625, 0.4301, 0.0625, 0.4301, 0.125, 0.375, 0.125, 0.375, 0.875, 0.4301, 0.875, 0.4301, 0.9375, 0.375, 0.9375, 0.375, 0.3125, 0.4301, 0.3125, 0.4301, 0.375, 0.375, 0.375, 0.375, 0.125, 0.4301, 0.125, 0.4301, 0.1875, 0.375, 0.1875, 0.4301, 0.125, 0.4728, 0.125, 0.4728, 0.1875, 0.4301, 0.1875, 0.1875, 0.5, 0.25, 0.5, 0.25, 0.5625, 0.1875, 0.5625, 0.375, 0.125, 0.375, 0.1875, 0.375, 0.1875, 0.375, 0.125, 0.125, 0.5, 0.1875, 0.5, 0.1875, 0.5625, 0.125, 0.5625, 0.375, 0.0, 0.4301, 0.0, 0.4301, 0.0625, 0.375, 0.0625, 0.4301, 0.0, 0.4728, 0.0, 0.4728, 0.0625, 0.4301, 0.0625, 0.5173, 0.0, 0.5712, 0.0, 0.5712, 0.0625, 0.5173, 0.0625, 0.1875, 0.625, 0.25, 0.625, 0.25, 0.6875, 0.1875, 0.6875, 0.5712, 0.0625, 0.5712, 0.0, 0.5712, 0.0, 0.5712, 0.0625, 0.125, 0.625, 0.1875, 0.625, 0.1875, 0.6875, 0.125, 0.6875, 0.375, 0.0, 0.375, 0.0625, 0.375, 0.0625, 0.375, 0.0, 0.4728, 0.0, 0.5173, 0.0, 0.5173, 0.0625, 0.4728, 0.0625, 0.4728, 0.125, 0.5173, 0.125, 0.4728, 0.1875, 0.5712, 0.9375, 0.5712, 0.875, 0.5712, 0.875, 0.5712, 0.9375, 0.5712, 0.0625, 0.5712, 0.0, 0.5712, 0.0, 0.5712, 0.0625, 0.5712, 1.0, 0.5712, 0.9375, 0.5712, 0.9375, 0.5712, 1.0, 0.5712, 0.9375, 0.5712, 0.875, 0.5712, 0.875, 0.5712, 0.9375, 0.5712, 0.9375, 0.5712, 0.875, 0.5712, 0.875, 0.5712, 0.9375, 0.5712, 0.0625, 0.5712, 0.0, 0.5712, 0.0, 0.5712, 0.0625, 0.5712, 1.0, 0.5712, 0.9375, 0.5712, 0.9375, 0.5712, 1.0, 0.4301, 0.1875, 0.4728, 0.1875, 0.4728, 0.1875, 0.4301, 0.1875, 0.4301, 0.1875, 0.4728, 0.1875, 0.4728, 0.1875, 0.4301, 0.1875, 0.4301, 0.1875, 0.4728, 0.1875, 0.4728, 0.1875, 0.4301, 0.1875, 0.4301, 0.1875, 0.4728, 0.1875, 0.4728, 0.1875, 0.4301, 0.1875, 0.4301, 0.1875, 0.4728, 0.1875, 0.4728, 0.1875, 0.4301, 0.1875, 0.4301, 0.25, 0.4301, 0.1875, 0.4301, 0.1875, 0.4301, 0.25, 0.4301, 0.25, 0.4301, 0.1875, 0.4301, 0.1875, 0.4301, 0.25, 0.4301, 0.25, 0.4301, 0.1875, 0.4301, 0.1875, 0.4301, 0.25, 0.4301, 0.25, 0.4301, 0.1875, 0.4301, 0.1875, 0.4301, 0.25])
me_cube_003.materials.append(mat_material_002)
me_cube_003.update()
me_cube_004 = bpy.data.meshes.new('Cube.004')
me_cube_004.from_pydata([(-1.0, -0.5234, -0.993), (-1.0, -1.484, 0.8927), (-1.0, 1.466, -0.9166), (-1.0, 0.5053, 0.9691), (1.0, -0.5234, -0.993), (1.0, -1.484, 0.8927), (1.0, 1.466, -0.9166), (1.0, 0.5053, 0.9691), (1.292, 1.78, -0.9915), (1.292, -0.7905, -1.09), (-1.292, 1.78, -0.9915), (-1.292, -0.7905, -1.09), (1.292, 1.952, -1.618), (1.292, -0.619, -1.716), (-1.292, 1.952, -1.618), (-1.292, -0.619, -1.716), (0.8251, 1.51, -1.718), (0.8251, -0.1319, -1.781), (-0.8251, 1.51, -1.718), (-0.8251, -0.1319, -1.781), (0.7418, 1.995, -3.724), (0.738, 0.2211, -3.724), (-0.6266, 1.995, -3.729), (-0.6252, 0.2209, -3.728), (-0.5006, 1.78, -3.357), (-0.5222, 0.4043, -3.397), (0.6201, 0.4017, -3.395), (0.6201, 1.78, -3.355), (0.4586, -1.464, -3.724), (-0.3486, -1.464, -3.726), (-0.3541, -1.451, -3.587), (0.4549, -1.453, -3.585), (-0.6663, 0.1485, -2.374), (0.7001, 1.613, -2.322), (-0.6663, 1.613, -2.323), (0.7001, 0.1475, -2.373)], [], [(0, 1, 3, 2), (2, 3, 7, 6), (6, 7, 5, 4), (4, 5, 1, 0), (0, 2, 10, 11), (7, 3, 1, 5), (2, 6, 8, 10), (6, 4, 9, 8), (4, 0, 11, 9), (10, 8, 12, 14), (13, 15, 19, 17), (8, 9, 13, 12), (11, 10, 14, 15), (9, 11, 15, 13), (25, 24, 22, 23), (14, 12, 16, 18), (15, 14, 18, 19), (12, 13, 17, 16), (22, 20, 21, 23), (27, 26, 21, 20), (21, 26, 31, 28), (24, 27, 20, 22), (34, 33, 27, 24), (35, 32, 25, 26), (33, 35, 26, 27), (32, 34, 24, 25), (31, 30, 29, 28), (23, 21, 28, 29), (26, 25, 30, 31), (25, 23, 29, 30), (19, 18, 34, 32), (16, 17, 35, 33), (17, 19, 32, 35), (18, 16, 33, 34)])
me_cube_004.polygons.foreach_set('material_index', [0, 0, 0, 0, 1, 0, 1, 1, 1, 1, 1, 1, 1, 1, 3, 1, 1, 1, 3, 3, 3, 3, 3, 3, 3, 3, 3, 3, 3, 3, 2, 2, 2, 2])
_uv = me_cube_004.uv_layers.new(name='UVMap')
_uv.uv.foreach_set('vector', [0.375, 0.0, 0.625, 0.0, 0.625, 0.25, 0.375, 0.25, 0.375, 0.25, 0.625, 0.25, 0.625, 0.5, 0.375, 0.5, 0.375, 0.5, 0.625, 0.5, 0.625, 0.75, 0.375, 0.75, 0.375, 0.75, 0.625, 0.75, 0.625, 1.0, 0.375, 1.0, 0.375, 0.0, 0.375, 0.25, 0.375, 0.25, 0.375, 0.0, 0.625, 0.5, 0.875, 0.5, 0.875, 0.75, 0.625, 0.75, 0.375, 0.25, 0.375, 0.5, 0.375, 0.5, 0.375, 0.25, 0.375, 0.5, 0.375, 0.75, 0.375, 0.75, 0.375, 0.5, 0.375, 0.75, 0.375, 1.0, 0.375, 1.0, 0.375, 0.75, 0.375, 0.25, 0.375, 0.5, 0.375, 0.5, 0.375, 0.25, 0.375, 0.75, 0.375, 1.0, 0.375, 1.0, 0.375, 0.75, 0.375, 0.5, 0.375, 0.75, 0.375, 0.75, 0.375, 0.5, 0.375, 0.0, 0.375, 0.25, 0.375, 0.25, 0.375, 0.0, 0.375, 0.75, 0.375, 1.0, 0.375, 1.0, 0.375, 0.75, 0.375, 0.0, 0.375, 0.25, 0.375, 0.25, 0.375, 0.0, 0.375, 0.25, 0.375, 0.5, 0.375, 0.5, 0.375, 0.25, 0.375, 0.0, 0.375, 0.25, 0.375, 0.25, 0.375, 0.0, 0.375, 0.5, 0.375, 0.75, 0.375, 0.75, 0.375, 0.5, 0.125, 0.5, 0.375, 0.5, 0.375, 0.75, 0.125, 0.75, 0.375, 0.5, 0.375, 0.75, 0.375, 0.75, 0.375, 0.5, 0.375, 0.75, 0.375, 0.75, 0.375, 0.75, 0.375, 0.75, 0.375, 0.25, 0.375, 0.5, 0.375, 0.5, 0.375, 0.25, 0.375, 0.25, 0.375, 0.5, 0.375, 0.5, 0.375, 0.25, 0.375, 0.75, 0.375, 1.0, 0.375, 1.0, 0.375, 0.75, 0.375, 0.5, 0.375, 0.75, 0.375, 0.75, 0.375, 0.5, 0.375, 0.0, 0.375, 0.25, 0.375, 0.25, 0.375, 0.0, 0.375, 0.75, 0.375, 1.0, 0.375, 1.0, 0.375, 0.75, 0.125, 0.75, 0.375, 0.75, 0.375, 0.75, 0.125, 0.75, 0.375, 0.75, 0.375, 1.0, 0.375, 1.0, 0.375, 0.75, 0.375, 0.0, 0.375, 0.0, 0.375, 0.0, 0.375, 0.0, 0.375, 0.0, 0.375, 0.25, 0.375, 0.25, 0.375, 0.0, 0.375, 0.5, 0.375, 0.75, 0.375, 0.75, 0.375, 0.5, 0.375, 0.75, 0.375, 1.0, 0.375, 1.0, 0.375, 0.75, 0.375, 0.25, 0.375, 0.5, 0.375, 0.5, 0.375, 0.25])
me_cube_004.materials.append(mat_material)
me_cube_004.materials.append(mat_purpleshirtborder)
me_cube_004.materials.append(mat_skincolor)
me_cube_004.materials.append(mat_shoes)
me_cube_004.update()
me_cylinder_005 = bpy.data.meshes.new('Cylinder.005')
me_cylinder_005.from_pydata([(1.216e-32, 1.247, -1.0), (-0.01171, 0.8071, 0.9841), (0.9511, 0.5556, -1.0), (0.8625, 0.1161, 0.9841), (0.5878, -0.5624, -1.0), (0.5286, -1.002, 0.9841), (-0.5878, -0.5624, -1.0), (-0.552, -1.002, 0.9841), (-0.9511, 0.5556, -1.0), (-0.8859, 0.1161, 0.9841)], [], [(0, 1, 3, 2), (2, 3, 5, 4), (4, 5, 7, 6), (6, 7, 9, 8), (8, 9, 1, 0)])
_uv = me_cylinder_005.uv_layers.new(name='UVMap')
_uv.uv.foreach_set('vector', [1.0, 0.5, 1.0, 1.0, 0.8, 1.0, 0.8, 0.5, 0.8, 0.5, 0.8, 1.0, 0.6, 1.0, 0.6, 0.5, 0.6, 0.5, 0.6, 1.0, 0.4, 1.0, 0.4, 0.5, 0.4, 0.5, 0.4, 1.0, 0.2, 1.0, 0.2, 0.5, 0.2, 0.5, 0.2, 1.0, 2.98e-08, 1.0, 2.98e-08, 0.5])
me_cylinder_005.materials.append(mat_skincolor)
me_cylinder_005.update()
me_cylinder_003 = bpy.data.meshes.new('Cylinder.003')
me_cylinder_003.from_pydata([(-0.01194, 0.8294, -0.9768), (-0.5537, 0.85, 0.9022), (0.7888, 0.2563, -1.0), (0.7442, 0.3059, 1.259), (0.4558, -0.671, -0.9187), (0.2434, -0.8112, 1.124), (-0.8995, -0.7123, -0.07962), (-1.021, -0.8898, 0.8346), (-1.247, 0.2563, -0.7231), (-1.162, 0.2965, 0.01649), (-0.6488, 1.32, -2.661), (0.6063, 0.4078, -2.661), (0.1269, -1.068, -2.661), (-1.424, -1.068, -2.661), (-1.732, 0.4078, -2.661), (-0.9305, 1.474, -4.283), (0.564, 0.4555, -4.323), (-0.06407, -1.193, -4.283), (-1.797, -1.193, -4.283), (-2.14, 0.4555, -4.284), (-1.03, 1.283, -5.76), (0.1896, 0.3964, -5.76), (-0.2764, -1.038, -5.76), (-1.784, -1.038, -5.76), (-2.083, 0.3964, -5.761), (-1.125, 0.935, -6.853), (-0.2354, 0.2889, -6.853), (-0.5751, -0.7564, -6.853), (-1.674, -0.7564, -6.853), (-1.892, 0.2889, -6.853), (-1.125, 0.935, -6.853), (-0.2354, 0.2889, -6.853), (-0.5751, -0.7564, -6.853), (-1.674, -0.7564, -6.853), (-1.892, 0.2889, -6.853), (-0.9244, 1.776, -6.836), (0.3132, 0.4813, -7.078), (-0.2527, -1.174, -7.078), (-2.084, -1.174, -7.078), (-2.446, 0.4813, -7.079), (-1.23, 1.177, -8.593), (-0.2962, 0.3106, -8.615), (-0.6614, -0.8132, -8.615), (-1.843, -0.8132, -8.615), (-2.155, 0.6386, -8.692), (-1.23, 1.177, -8.593), (-0.2962, 0.3106, -8.615), (-0.6614, -0.8132, -8.615), (-1.843, -0.8132, -8.615), (-2.155, 0.6386, -8.692), (-2.155, 0.6386, -8.692), (-1.843, -0.8132, -8.615), (-0.6614, -0.8132, -8.615), (-0.2962, 0.3106, -8.615), (-1.23, 1.177, -8.593), (-0.7213, 0.5996, -8.629), (-1.188, 0.6831, -10.48), (-0.6829, -0.3714, -8.657), (-1.14, -0.49, -10.41), (-1.386, 0.5996, -8.541), (-1.734, 0.6882, -10.41), (-1.345, -0.3563, -8.567), (-1.652, -0.3656, -10.32), (-1.746, 0.4657, -11.83), (-1.831, -0.21, -11.91), (-2.047, 0.4657, -11.79), (-2.13, -0.1964, -11.87), (-0.9266, 0.6416, -9.494), (-0.9344, -0.7735, -9.542), (-1.518, -0.6372, -9.439), (-1.551, 0.6473, -9.41), (-1.787, -0.7406, -10.58), (-1.916, -0.6547, -10.52), (-1.818, -0.9109, -10.43), (-1.959, -0.8172, -10.36), (-0.6881, 0.1192, -8.623), (-1.128, 0.1051, -10.45), (-1.371, 0.1248, -8.531), (-1.706, 0.1741, -10.36), (-1.803, 0.1281, -11.91), (-2.103, 0.1332, -11.87), (-1.541, 0.02073, -9.392), (-0.8803, -0.05483, -9.492), (-1.009, -0.3661, -8.591), (-1.418, -0.4424, -10.44), (-1.049, 0.6101, -8.563), (-1.465, 0.7269, -10.45), (-1.999, -0.2059, -11.93), (-1.906, 0.4672, -11.84), (-1.241, 0.6957, -9.453), (-1.225, -0.7612, -9.444), (-1.863, -0.6995, -10.56), (-1.908, -0.8709, -10.42), (-1.995, 0.1288, -12.0), (-1.016, 0.1343, -8.512)], [], [(0, 1, 3, 2), (2, 3, 5, 4), (4, 5, 7, 6), (6, 7, 9, 8), (8, 9, 1, 0), (6, 8, 14, 13), (2, 4, 12, 11), (8, 0, 10, 14), (0, 2, 11, 10), (4, 6, 13, 12), (13, 14, 19, 18), (11, 12, 17, 16), (14, 10, 15, 19), (12, 13, 18, 17), (10, 11, 16, 15), (19, 15, 20, 24), (17, 18, 23, 22), (15, 16, 21, 20), (18, 19, 24, 23), (16, 17, 22, 21), (20, 21, 26, 25), (23, 24, 29, 28), (21, 22, 27, 26), (24, 20, 25, 29), (22, 23, 28, 27), (26, 27, 32, 31), (29, 25, 30, 34), (27, 28, 33, 32), (25, 26, 31, 30), (28, 29, 34, 33), (32, 33, 38, 37), (30, 31, 36, 35), (33, 34, 39, 38), (31, 32, 37, 36), (34, 30, 35, 39), (38, 39, 44, 43), (36, 37, 42, 41), (39, 35, 40, 44), (37, 38, 43, 42), (35, 36, 41, 40), (40, 41, 53, 54), (41, 42, 52, 53), (54, 53, 46, 45), (51, 50, 49, 48), (43, 44, 50, 51), (50, 54, 45, 49), (52, 51, 48, 47), (44, 40, 54, 50), (53, 52, 47, 46), (42, 43, 51, 52), (48, 49, 45, 46, 47), (82, 76, 58, 68), (90, 68, 73, 92), (81, 78, 60, 70), (89, 86, 56, 67), (94, 77, 59, 85), (76, 56, 63, 79), (93, 79, 63, 88), (86, 60, 65, 88), (84, 58, 64, 87), (78, 62, 66, 80), (85, 89, 67, 55), (77, 81, 70, 59), (83, 90, 69, 61), (75, 82, 68, 57), (92, 91, 72, 74), (62, 69, 74, 72), (84, 62, 72, 91), (68, 58, 71, 73), (55, 67, 82, 75), (61, 69, 81, 77), (60, 78, 80, 65), (87, 64, 79, 93), (58, 76, 79, 64), (83, 61, 77, 94), (69, 62, 78, 81), (67, 56, 76, 82), (57, 83, 94, 75), (66, 87, 93, 80), (58, 84, 91, 71), (73, 71, 91, 92), (57, 68, 90, 83), (59, 70, 89, 85), (62, 84, 87, 66), (56, 86, 88, 63), (80, 93, 88, 65), (75, 94, 85, 55), (70, 60, 86, 89), (69, 90, 92, 74)])
me_cylinder_003.polygons.foreach_set('material_index', [0, 0, 0, 0, 0, 0, 0, 0, 0, 0, 0, 0, 0, 0, 0, 0, 0, 0, 0, 0, 0, 0, 0, 0, 0, 0, 0, 0, 0, 0, 1, 1, 1, 1, 0, 1, 1, 1, 1, 1, 0, 0, 0, 0, 0, 0, 0, 0, 0, 0, 1, 2, 2, 2, 2, 2, 2, 2, 2, 2, 2, 2, 2, 2, 2, 2, 2, 2, 2, 2, 2, 2, 2, 2, 2, 2, 2, 2, 2, 2, 2, 2, 2, 2, 2, 2, 2, 2, 2])
_uv = me_cylinder_003.uv_layers.new(name='UVMap')
_uv.uv.foreach_set('vector', [1.0, 0.0, 1.0, 1.0, 0.8, 1.0, 0.8, 0.0, 0.8, 0.0, 0.8, 1.0, 0.6, 1.0, 0.6, 0.0, 0.6, 0.0, 0.6, 1.0, 0.4, 1.0, 0.4, 0.0, 0.4, 0.0, 0.4, 1.0, 0.2, 1.0, 0.2, 0.0, 0.2, 0.0, 0.2, 1.0, 2.98e-08, 1.0, 2.98e-08, 0.0, 0.4, 0.0, 0.2, 0.0, 0.2, 0.0, 0.4, 0.0, 0.8, 0.0, 0.6, 0.0, 0.6, 0.0, 0.8, 0.0, 0.2, 0.0, 2.98e-08, 0.0, 2.98e-08, 0.0, 0.2, 0.0, 1.0, 0.0, 0.8, 0.0, 0.8, 0.0, 1.0, 0.0, 0.6, 0.0, 0.4, 0.0, 0.4, 0.0, 0.6, 0.0, 0.4, 0.0, 0.2, 0.0, 0.2, 0.0, 0.4, 0.0, 0.8, 0.0, 0.6, 0.0, 0.6, 0.0, 0.8, 0.0, 0.2, 0.0, 2.98e-08, 0.0, 2.98e-08, 0.0, 0.2, 0.0, 0.6, 0.0, 0.4, 0.0, 0.4, 0.0, 0.6, 0.0, 1.0, 0.0, 0.8, 0.0, 0.8, 0.0, 1.0, 0.0, 0.2, 0.0, 2.98e-08, 0.0, 2.98e-08, 0.0, 0.2, 0.0, 0.6, 0.0, 0.4, 0.0, 0.4, 0.0, 0.6, 0.0, 1.0, 0.0, 0.8, 0.0, 0.8, 0.0, 1.0, 0.0, 0.4, 0.0, 0.2, 0.0, 0.2, 0.0, 0.4, 0.0, 0.8, 0.0, 0.6, 0.0, 0.6, 0.0, 0.8, 0.0, 1.0, 0.0, 0.8, 0.0, 0.8, 0.0, 1.0, 0.0, 0.4, 0.0, 0.2, 0.0, 0.2, 0.0, 0.4, 0.0, 0.8, 0.0, 0.6, 0.0, 0.6, 0.0, 0.8, 0.0, 0.2, 0.0, 2.98e-08, 0.0, 2.98e-08, 0.0, 0.2, 0.0, 0.6, 0.0, 0.4, 0.0, 0.4, 0.0, 0.6, 0.0, 0.8, 0.0, 0.6, 0.0, 0.6, 0.0, 0.8, 0.0, 0.2, 0.0, 2.98e-08, 0.0, 2.98e-08, 0.0, 0.2, 0.0, 0.6, 0.0, 0.4, 0.0, 0.4, 0.0, 0.6, 0.0, 1.0, 0.0, 0.8, 0.0, 0.8, 0.0, 1.0, 0.0, 0.4, 0.0, 0.2, 0.0, 0.2, 0.0, 0.4, 0.0, 0.6, 0.0, 0.4, 0.0, 0.4, 0.0, 0.6, 0.0, 1.0, 0.0, 0.8, 0.0, 0.8, 0.0, 1.0, 0.0, 0.4, 0.0, 0.2, 0.0, 0.2, 0.0, 0.4, 0.0, 0.8, 0.0, 0.6, 0.0, 0.6, 0.0, 0.8, 0.0, 0.2, 0.0, 2.98e-08, 0.0, 2.98e-08, 0.0, 0.2, 0.0, 0.4, 0.0, 0.2, 0.0, 0.2, 0.0, 0.4, 0.0, 0.8, 0.0, 0.6, 0.0, 0.6, 0.0, 0.8, 0.0, 0.2, 0.0, 2.98e-08, 0.0, 2.98e-08, 0.0, 0.2, 0.0, 0.6, 0.0, 0.4, 0.0, 0.4, 0.0, 0.6, 0.0, 1.0, 0.0, 0.8, 0.0, 0.8, 0.0, 1.0, 0.0, 1.0, 0.0, 0.8, 0.0, 0.8, 0.0, 1.0, 0.0, 0.8, 0.0, 0.6, 0.0, 0.6, 0.0, 0.8, 0.0, 1.0, 0.0, 0.8, 0.0, 0.8, 0.0, 1.0, 0.0, 0.4, 0.0, 0.2, 0.0, 0.2, 0.0, 0.4, 0.0, 0.4, 0.0, 0.2, 0.0, 0.2, 0.0, 0.4, 0.0, 0.2, 0.0, 2.98e-08, 0.0, 2.98e-08, 0.0, 0.2, 0.0, 0.6, 0.0, 0.4, 0.0, 0.4, 0.0, 0.6, 0.0, 0.2, 0.0, 2.98e-08, 0.0, 2.98e-08, 0.0, 0.2, 0.0, 0.8, 0.0, 0.6, 0.0, 0.6, 0.0, 0.8, 0.0, 0.6, 0.0, 0.4, 0.0, 0.4, 0.0, 0.6, 0.0, 0.4, 0.0, 0.2, 0.0, 1.0, 0.0, 0.8, 0.0, 0.6, 0.0, 0.5, 0.125, 0.625, 0.125, 0.625, 0.25, 0.5, 0.25, 0.5, 0.375, 0.5, 0.25, 0.5485, 0.3469, 0.5485, 0.4777, 0.5, 0.625, 0.625, 0.625, 0.625, 0.75, 0.5, 0.75, 0.5, 0.875, 0.625, 0.875, 0.625, 1.0, 0.5, 1.0, 0.25, 0.625, 0.375, 0.625, 0.375, 0.75, 0.25, 0.75, 0.625, 0.125, 0.625, 0.0, 0.625, 0.0, 0.625, 0.125, 0.75, 0.625, 0.875, 0.625, 0.875, 0.75, 0.75, 0.75, 0.625, 0.875, 0.625, 0.75, 0.625, 0.75, 0.625, 0.875, 0.625, 0.375, 0.625, 0.25, 0.625, 0.25, 0.625, 0.375, 0.625, 0.625, 0.625, 0.5, 0.625, 0.5, 0.625, 0.625, 0.375, 0.875, 0.5, 0.875, 0.5, 1.0, 0.375, 1.0, 0.375, 0.625, 0.5, 0.625, 0.5, 0.75, 0.375, 0.75, 0.375, 0.375, 0.5, 0.375, 0.5, 0.5, 0.375, 0.5, 0.375, 0.125, 0.5, 0.125, 0.5, 0.25, 0.375, 0.25, 0.5485, 0.4777, 0.6735, 0.4815, 0.6735, 0.6034, 0.5485, 0.6086, 0.625, 0.5, 0.5, 0.5, 0.5485, 0.6086, 0.6735, 0.6034, 0.625, 0.375, 0.625, 0.5, 0.6735, 0.6034, 0.6735, 0.4815, 0.5, 0.25, 0.625, 0.25, 0.6735, 0.3596, 0.5485, 0.3469, 0.375, 0.0, 0.5, 0.0, 0.5, 0.125, 0.375, 0.125, 0.375, 0.5, 0.5, 0.5, 0.5, 0.625, 0.375, 0.625, 0.625, 0.75, 0.625, 0.625, 0.625, 0.625, 0.625, 0.75, 0.75, 0.5, 0.875, 0.5, 0.875, 0.625, 0.75, 0.625, 0.625, 0.25, 0.625, 0.125, 0.625, 0.125, 0.625, 0.25, 0.25, 0.5, 0.375, 0.5, 0.375, 0.625, 0.25, 0.625, 0.5, 0.5, 0.625, 0.5, 0.625, 0.625, 0.5, 0.625, 0.5, 0.0, 0.625, 0.0, 0.625, 0.125, 0.5, 0.125, 0.125, 0.5, 0.25, 0.5, 0.25, 0.625, 0.125, 0.625, 0.625, 0.5, 0.75, 0.5, 0.75, 0.625, 0.625, 0.625, 0.625, 0.25, 0.625, 0.375, 0.6735, 0.4815, 0.6735, 0.3596, 0.5485, 0.3469, 0.6735, 0.3596, 0.6735, 0.4815, 0.5485, 0.4777, 0.375, 0.25, 0.5, 0.25, 0.5, 0.375, 0.375, 0.375, 0.375, 0.75, 0.5, 0.75, 0.5, 0.875, 0.375, 0.875, 0.625, 0.5, 0.625, 0.375, 0.625, 0.375, 0.625, 0.5, 0.625, 1.0, 0.625, 0.875, 0.625, 0.875, 0.625, 1.0, 0.625, 0.625, 0.75, 0.625, 0.75, 0.75, 0.625, 0.75, 0.125, 0.625, 0.25, 0.625, 0.25, 0.75, 0.125, 0.75, 0.5, 0.75, 0.625, 0.75, 0.625, 0.875, 0.5, 0.875, 0.5, 0.5, 0.5, 0.375, 0.5485, 0.4777, 0.5485, 0.6086])
me_cylinder_003.materials.append(mat_purpleshirt)
me_cylinder_003.materials.append(mat_purpleshirtborder)
me_cylinder_003.materials.append(mat_skincolor)
me_cylinder_003.update()
me_cylinder_003.normals_split_custom_set([tuple(v) for v in zip(*[iter([0.463, 0.8849, 0.0506, 0.463, 0.8849, 0.0506, 0.463, 0.8849, 0.0506, 0.463, 0.8849, 0.0506, 0.9245, -0.3783, 0.04727, 0.9245, -0.3783, 0.04727, 0.9245, -0.3783, 0.04727, 0.9245, -0.3783, 0.04727, 0.02365, -0.9943, -0.1042, 0.02365, -0.9943, -0.1042, 0.02365, -0.9943, -0.1042, 0.02365, -0.9943, -0.1042, -0.9679, -0.2479, -0.0416, -0.9679, -0.2479, -0.0416, -0.9679, -0.2479, -0.0416, -0.9679, -0.2479, -0.0416, -0.4919, 0.8642, -0.1058, -0.4919, 0.8642, -0.1058, -0.4919, 0.8642, -0.1058, -0.4919, 0.8642, -0.1058, -0.9548, -0.1972, 0.2222, -0.9548, -0.1972, 0.2222, -0.9548, -0.1972, 0.2222, -0.9548, -0.1972, 0.2222, 0.9395, -0.3216, -0.118, 0.9395, -0.3216, -0.118, 0.9395, -0.3216, -0.118, 0.9395, -0.3216, -0.118, -0.4918, 0.8184, 0.2973, -0.4918, 0.8184, 0.2973, -0.4918, 0.8184, 0.2973, -0.4918, 0.8184, 0.2973, 0.5856, 0.8105, 0.01207, 0.5856, 0.8105, 0.01207, 0.5856, 0.8105, 0.01207, 0.5856, 0.8105, 0.01207, 0.06007, -0.9854, 0.1595, 0.06007, -0.9854, 0.1595, 0.06007, -0.9854, 0.1595, 0.06007, -0.9854, 0.1595, -0.9519, -0.1981, 0.2338, -0.9519, -0.1981, 0.2338, -0.9519, -0.1981, 0.2338, -0.9519, -0.1981, 0.2338, 0.9406, -0.3343, -0.05892, 0.9406, -0.3343, -0.05892, 0.9406, -0.3343, -0.05892, 0.9406, -0.3343, -0.05892, -0.6335, 0.7521, 0.1816, -0.6335, 0.7521, 0.1816, -0.6335, 0.7521, 0.1816, -0.6335, 0.7521, 0.1816, -6.84e-08, -0.9971, 0.07675, -6.84e-08, -0.9971, 0.07675, -6.84e-08, -0.9971, 0.07675, -6.84e-08, -0.9971, 0.07675, 0.5745, 0.8185, -0.006307, 0.5745, 0.8185, -0.006307, 0.5745, 0.8185, -0.006307, 0.5745, 0.8185, -0.006307, -0.6431, 0.7637, -0.05546, -0.6431, 0.7637, -0.05546, -0.6431, 0.7637, -0.05546, -0.6431, 0.7637, -0.05546, -3.765e-08, -0.9946, -0.1042, -3.765e-08, -0.9946, -0.1042, -3.765e-08, -0.9946, -0.1042, -3.765e-08, -0.9946, -0.1042, 0.5653, 0.8089, -0.1615, 0.5653, 0.8089, -0.1615, 0.5653, 0.8089, -0.1615, 0.5653, 0.8089, -0.1615, -0.9786, -0.2037, -0.02972, -0.9786, -0.2037, -0.02972, -0.9786, -0.2037, -0.02972, -0.9786, -0.2037, -0.02972, 0.9232, -0.3303, -0.1967, 0.9232, -0.3303, -0.1967, 0.9232, -0.3303, -0.1967, 0.9232, -0.3303, -0.1967, 0.5617, 0.7731, -0.2945, 0.5617, 0.7731, -0.2945, 0.5617, 0.7731, -0.2945, 0.5617, 0.7731, -0.2945, -0.968, -0.2016, -0.1494, -0.968, -0.2016, -0.1494, -0.968, -0.2016, -0.1494, -0.968, -0.2016, -0.1494, 0.9006, -0.2926, -0.3215, 0.9006, -0.2926, -0.3215, 0.9006, -0.2926, -0.3215, 0.9006, -0.2926, -0.3215, -0.633, 0.7518, -0.1846, -0.633, 0.7518, -0.1846, -0.633, 0.7518, -0.1846, -0.633, 0.7518, -0.1846, 4.648e-08, -0.9684, -0.2493, 4.648e-08, -0.9684, -0.2493, 4.648e-08, -0.9684, -0.2493, 4.648e-08, -0.9684, -0.2493, 0.0, 0.0, 1.0, 0.0, 0.0, 1.0, 0.0, 0.0, 1.0, 0.0, 0.0, 1.0, 0.0, 0.0, 1.0, 0.0, 0.0, 1.0, 0.0, 0.0, 1.0, 0.0, 0.0, 1.0, 0.0, 0.0, 1.0, 0.0, 0.0, 1.0, 0.0, 0.0, 1.0, 0.0, 0.0, 1.0, 0.0, 0.0, 1.0, 0.0, 0.0, 1.0, 0.0, 0.0, 1.0, 0.0, 0.0, 1.0, 0.0, 0.0, 1.0, 0.0, 0.0, 1.0, 0.0, 0.0, 1.0, 0.0, 0.0, 1.0, -1.848e-07, -0.4743, 0.8804, -1.848e-07, -0.4743, 0.8804, -1.848e-07, -0.4743, 0.8804, -1.848e-07, -0.4743, 0.8804, 0.1759, 0.07031, 0.9819, 0.1759, 0.07031, 0.9819, 0.1759, 0.07031, 0.9819, 0.1759, 0.07031, 0.9819, -0.4051, -0.0866, 0.9102, -0.4051, -0.0866, 0.9102, -0.4051, -0.0866, 0.9102, -0.4051, -0.0866, 0.9102, 0.4251, -0.1425, 0.8938, 0.4251, -0.1425, 0.8938, 0.4251, -0.1425, 0.8938, 0.4251, -0.1425, 0.8938, -0.2084, 0.1242, 0.9701, -0.2084, 0.1242, 0.9701, -0.2084, 0.1242, 0.9701, -0.2084, 0.1242, 0.9701, -0.9571, -0.2126, -0.1967, -0.9571, -0.2126, -0.1967, -0.9571, -0.2126, -0.1967, -0.9571, -0.2126, -0.1967, 0.8994, -0.3013, -0.3166, 0.8994, -0.3013, -0.3166, 0.8994, -0.3013, -0.3166, 0.8994, -0.3013, -0.3166, -0.5873, 0.8028, -0.1029, -0.5873, 0.8028, -0.1029, -0.5873, 0.8028, -0.1029, -0.5873, 0.8028, -0.1029, 1.697e-07, -0.9735, -0.2287, 1.697e-07, -0.9735, -0.2287, 1.697e-07, -0.9735, -0.2287, 1.697e-07, -0.9735, -0.2287, 0.6426, 0.687, -0.3391, 0.6426, 0.687, -0.3391, 0.6426, 0.687, -0.3391, 0.6426, 0.687, -0.3391, 0.0, 0.0, 1.0, 0.0, 0.0, 1.0, 0.0, 0.0, 1.0, 0.0, 0.0, 1.0, 0.0, 0.0, 1.0, 0.0, 0.0, 1.0, 0.0, 0.0, 1.0, 0.0, 0.0, 1.0, 0.0, 0.0, 1.0, 0.0, 0.0, 1.0, 0.0, 0.0, 1.0, 0.0, 0.0, 1.0, 0.0, 0.0, 1.0, 0.0, 0.0, 1.0, 0.0, 0.0, 1.0, 0.0, 0.0, 1.0, 0.0, 0.0, 1.0, 0.0, 0.0, 1.0, 0.0, 0.0, 1.0, 0.0, 0.0, 1.0, 0.0, 0.0, 1.0, 0.0, 0.0, 1.0, 0.0, 0.0, 1.0, 0.0, 0.0, 1.0, 0.0, 0.0, 1.0, 0.0, 0.0, 1.0, 0.0, 0.0, 1.0, 0.0, 0.0, 1.0, 0.0, 0.0, 1.0, 0.0, 0.0, 1.0, 0.0, 0.0, 1.0, 0.0, 0.0, 1.0, 0.0, 0.0, 1.0, 0.0, 0.0, 1.0, 0.0, 0.0, 1.0, 0.0, 0.0, 1.0, 0.0, 0.0, 1.0, 0.0, 0.0, 1.0, 0.0, 0.0, 1.0, 0.0, 0.0, 1.0, 0.03087, -0.001265, -0.9995, 0.03087, -0.001265, -0.9995, 0.03087, -0.001265, -0.9995, 0.03087, -0.001265, -0.9995, 0.03087, -0.001265, -0.9995, -0.9668, 0.04625, 0.2513, -0.9668, 0.04625, 0.2513, -0.9668, 0.04625, 0.2513, -0.9668, 0.04625, 0.2513, 0.07677, 0.978, -0.1938, 0.07677, 0.978, -0.1938, 0.07677, 0.978, -0.1938, 0.07677, 0.978, -0.1938, 0.9849, 0.02222, -0.1716, 0.9849, 0.02222, -0.1716, 0.9849, 0.02222, -0.1716, 0.9849, 0.02222, -0.1716, -0.163, -0.9866, 0.003786, -0.163, -0.9866, 0.003786, -0.163, -0.9866, 0.003786, -0.163, -0.9866, 0.003786, -0.002139, -0.06346, -0.998, -0.002139, -0.06346, -0.998, -0.002139, -0.06346, -0.998, -0.002139, -0.06346, -0.998, -0.9146, -0.0237, 0.4037, -0.9146, -0.0237, 0.4037, -0.9146, -0.0237, 0.4037, -0.9146, -0.0237, 0.4037, -0.2842, -0.2665, 0.921, -0.2842, -0.2665, 0.921, -0.2842, -0.2665, 0.921, -0.2842, -0.2665, 0.921, 0.1281, -0.9824, 0.1362, 0.1281, -0.9824, 0.1362, 0.1281, -0.9824, 0.1362, 0.1281, -0.9824, 0.1362, 0.1005, 0.9867, 0.1275, 0.1005, 0.9867, 0.1275, 0.1005, 0.9867, 0.1275, 0.1005, 0.9867, 0.1275, 0.9614, 0.01778, -0.2744, 0.9614, 0.01778, -0.2744, 0.9614, 0.01778, -0.2744, 0.9614, 0.01778, -0.2744, -0.1078, -0.993, -0.04786, -0.1078, -0.993, -0.04786, -0.1078, -0.993, -0.04786, -0.1078, -0.993, -0.04786, 0.9814, 0.01762, -0.191, 0.9814, 0.01762, -0.191, 0.9814, 0.01762, -0.191, 0.9814, 0.01762, -0.191, 0.1735, 0.9031, -0.3928, 0.1735, 0.9031, -0.3928, 0.1735, 0.9031, -0.3928, 0.1735, 0.9031, -0.3928, -0.971, 0.02274, 0.2381, -0.971, 0.02274, 0.2381, -0.971, 0.02274, 0.2381, -0.971, 0.02274, 0.2381, 0.7944, 0.2692, 0.5444, 0.7944, 0.2692, 0.5444, 0.7944, 0.2692, 0.5444, 0.7944, 0.2692, 0.5444, 0.8034, -0.5211, -0.2881, 0.8034, -0.5211, -0.2881, 0.8034, -0.5211, -0.2881, 0.8034, -0.5211, -0.2881, 0.1549, -0.6392, 0.7533, 0.1549, -0.6392, 0.7533, 0.1549, -0.6392, 0.7533, 0.1549, -0.6392, 0.7533, -0.4888, 0.7627, 0.4236, -0.4888, 0.7627, 0.4236, -0.4888, 0.7627, 0.4236, -0.4888, 0.7627, 0.4236, -0.9716, -0.06394, 0.2276, -0.9716, -0.06394, 0.2276, -0.9716, -0.06394, 0.2276, -0.9716, -0.06394, 0.2276, 0.9769, 0.05623, -0.2059, 0.9769, 0.05623, -0.2059, 0.9769, 0.05623, -0.2059, 0.9769, 0.05623, -0.2059, 0.9712, -0.02383, -0.2369, 0.9712, -0.02383, -0.2369, 0.9712, -0.02383, -0.2369, 0.9712, -0.02383, -0.2369, -0.3021, 0.1052, 0.9475, -0.3021, 0.1052, 0.9475, -0.3021, 0.1052, 0.9475, -0.3021, 0.1052, 0.9475, -0.9045, 0.05448, 0.4229, -0.9045, 0.05448, 0.4229, -0.9045, 0.05448, 0.4229, -0.9045, 0.05448, 0.4229, -0.008389, 0.1152, -0.9933, -0.008389, 0.1152, -0.9933, -0.008389, 0.1152, -0.9933, -0.008389, 0.1152, -0.9933, 0.9874, 0.06447, -0.1445, 0.9874, 0.06447, -0.1445, 0.9874, 0.06447, -0.1445, 0.9874, 0.06447, -0.1445, -0.9666, -0.0737, 0.2454, -0.9666, -0.0737, 0.2454, -0.9666, -0.0737, 0.2454, -0.9666, -0.0737, 0.2454, -0.2554, 0.1066, -0.961, -0.2554, 0.1066, -0.961, -0.2554, 0.1066, -0.961, -0.2554, 0.1066, -0.961, 0.6382, 0.04575, 0.7685, 0.6382, 0.04575, 0.7685, 0.6382, 0.04575, 0.7685, 0.6382, 0.04575, 0.7685, -0.09252, -0.345, 0.934, -0.09252, -0.345, 0.934, -0.09252, -0.345, 0.934, -0.09252, -0.345, 0.934, 0.4346, 0.523, 0.7332, 0.4346, 0.523, 0.7332, 0.4346, 0.523, 0.7332, 0.4346, 0.523, 0.7332, -0.07924, 0.914, -0.3979, -0.07924, 0.914, -0.3979, -0.07924, 0.914, -0.3979, -0.07924, 0.914, -0.3979, 0.08125, -0.9925, -0.09169, 0.08125, -0.9925, -0.09169, 0.08125, -0.9925, -0.09169, 0.08125, -0.9925, -0.09169, 0.2499, 0.9674, 0.04203, 0.2499, 0.9674, 0.04203, 0.2499, 0.9674, 0.04203, 0.2499, 0.9674, 0.04203, -0.0924, -0.9747, 0.2038, -0.0924, -0.9747, 0.2038, -0.0924, -0.9747, 0.2038, -0.0924, -0.9747, 0.2038, 0.5564, -0.3828, 0.7375, 0.5564, -0.3828, 0.7375, 0.5564, -0.3828, 0.7375, 0.5564, -0.3828, 0.7375, -0.2626, -0.07573, -0.9619, -0.2626, -0.07573, -0.9619, -0.2626, -0.07573, -0.9619, -0.2626, -0.07573, -0.9619, 0.1395, -0.9882, -0.06403, 0.1395, -0.9882, -0.06403, 0.1395, -0.9882, -0.06403, 0.1395, -0.9882, -0.06403, 0.3758, 0.8565, -0.3538, 0.3758, 0.8565, -0.3538, 0.3758, 0.8565, -0.3538, 0.3758, 0.8565, -0.3538])] * 3)])
me_cube_006 = bpy.data.meshes.new('Cube.006')
me_cube_006.from_pydata([(0.4655, -0.4489, 1.036), (0.4876, 1.496, -0.991), (0.4868, -0.466, -1.018), (0.4655, 1.531, 1.016), (0.7818, -0.7188, -0.8781), (0.8063, -1.169, 0.8144), (0.7826, 1.244, -0.8512), (0.8063, 0.8105, 0.7946), (0.0, 1.571, -1.01), (0.0, 1.526, 1.014), (0.0, -0.3916, -1.037), (0.0, -0.4538, 1.034), (0.633, 0.9999, -6.43e-05), (0.633, -1.0, -6.43e-05), (0.9322, 0.9797, -0.01734), (0.9322, -1.02, -0.01734), (0.0, -1.0, 0.0), (0.0, 1.0, 0.0), (0.5828, 0.939, 0.297), (0.5828, -1.061, 0.297), (0.8816, 1.014, 0.3613), (0.8816, -0.9859, 0.3613), (0.0, -1.0, 0.3492), (0.0, 1.0, 0.3492), (0.5827, 1.061, -0.2851), (0.5827, -0.939, -0.2851), (0.874, 0.9828, -0.352), (0.874, -1.017, -0.352), (0.0, -1.0, -0.3373), (0.0, 1.0, -0.3373), (0.2564, -0.4167, -1.036), (0.2572, 1.546, -1.009), (0.1544, 1.538, 1.018), (0.1544, -0.4418, 1.038), (0.1673, -0.972, -0.00293), (0.1673, 1.028, -0.00293), (0.2072, -1.067, 0.2916), (0.2072, 0.9326, 0.2916), (0.2018, 1.064, -0.2824), (0.2018, -0.9358, -0.2824), (0.6176, 1.463, -0.9774), (0.6344, 1.456, 0.9928), (0.6168, -0.4997, -1.004), (0.6344, -0.524, 1.012), (0.6949, -1.007, -0.006374), (0.6949, 0.9925, -0.006374), (0.6952, -1.038, 0.3027), (0.6952, 0.9623, 0.3027), (0.6863, 1.08, -0.2864), (0.6863, -0.9198, -0.2864), (0.6384, -1.155, 2.118), (0.4977, -0.9676, 2.278), (0.1661, 0.8478, 2.121), (0.4977, 1.032, 2.278), (0.1661, -1.152, 2.121), (0.6384, 0.8446, 2.118), (0.3701, -0.441, -1.027), (0.3079, 1.535, 1.017), (0.6329, 0.4855, 0.001487), (0.3688, 0.939, 0.297), (0.3688, 1.061, -0.2851), (0.3709, 1.521, -0.9999), (0.3079, -0.4453, 1.037), (0.5828, 0.4245, 0.2986), (0.3688, -1.061, 0.297), (0.3688, -0.939, -0.2851), (0.3144, 1.033, 2.279), (0.3144, -0.9669, 2.279), (0.4899, 0.5189, -0.6309), (0.4892, -1.444, -0.6578), (0.8276, 0.4301, -0.5948), (0.8268, -1.532, -0.6217), (0.0, -1.34, -0.6949), (0.0, 0.6229, -0.668), (0.2281, -1.407, -0.666), (0.2289, 0.5555, -0.6391), (0.6501, -1.458, -0.6511), (0.6509, 0.5041, -0.6242), (0.3675, -1.425, -0.6626), (0.3683, 0.5375, -0.6357), (0.4842, 0.5474, 0.5649), (0.4842, -1.432, 0.5847), (0.8532, 0.4036, 0.5208), (0.8532, -1.576, 0.5405), (0.0, -1.331, 0.6159), (0.0, 0.6492, 0.5962), (0.189, -1.392, 0.6175), (0.189, 0.5878, 0.5978), (0.6723, -1.439, 0.5793), (0.6723, 0.5407, 0.5596), (0.3459, -1.431, 0.5851), (0.3459, 0.5488, 0.5653), (0.5828, 0.939, 0.297), (0.633, 0.9999, -6.43e-05), (0.5828, -1.061, 0.297), (0.633, -1.0, -6.43e-05), (0.3734, 1.0, -3.173e-05), (0.3688, 0.939, 0.297), (0.5827, 1.061, -0.2851), (0.5827, -0.939, -0.2851), (0.3688, 1.061, -0.2851), (0.1673, -0.972, -0.00293), (0.3688, -1.061, 0.297), (0.2072, -1.067, 0.2916), (0.3688, -0.939, -0.2851), (0.2018, -0.9358, -0.2824), (0.2072, 0.9326, 0.2916), (0.1673, 1.028, -0.00293), (0.2018, 1.064, -0.2824), (0.5826, 0.5466, -0.2836), (0.3734, 0.4855, 0.001519), (0.1672, 0.5135, -0.001379), (0.3688, 0.4245, 0.2986), (0.2072, 0.4182, 0.2931), (0.3687, 0.5466, -0.2836), (0.2017, 0.5498, -0.2809)], [], [(91, 57, 3, 80), (89, 41, 7, 82), (82, 7, 5, 83), (61, 1, 2, 56), (40, 6, 4, 42), (43, 41, 55, 50), (32, 9, 11, 33), (49, 44, 13, 25), (86, 33, 11, 84), (88, 43, 0, 81), (39, 34, 16, 28), (26, 14, 15, 27), (48, 45, 14, 26), (64, 36, 103, 102), (44, 46, 19, 13), (34, 36, 22, 16), (14, 20, 21, 15), (45, 47, 20, 14), (36, 34, 101, 103), (79, 60, 24, 68), (77, 48, 26, 70), (70, 26, 27, 71), (74, 39, 28, 72), (76, 49, 25, 69), (78, 65, 39, 74), (73, 29, 38, 75), (17, 23, 37, 35), (13, 19, 94, 95), (29, 17, 35, 38), (25, 13, 95, 99), (90, 62, 33, 86), (32, 33, 54, 52), (8, 31, 30, 10), (85, 9, 32, 87), (71, 27, 49, 76), (68, 24, 48, 77), (12, 18, 47, 45), (15, 21, 46, 44), (24, 12, 45, 48), (83, 5, 43, 88), (27, 15, 44, 49), (7, 41, 43, 5), (1, 40, 42, 2), (80, 3, 41, 89), (55, 53, 51, 50), (66, 52, 54, 67), (57, 32, 52, 66), (0, 43, 50, 51), (62, 0, 51, 67), (41, 3, 53, 55), (33, 62, 67, 54), (3, 57, 66, 53), (53, 66, 67, 51), (81, 0, 62, 90), (35, 37, 106, 107), (60, 38, 108, 100), (69, 25, 65, 78), (75, 38, 60, 79), (18, 12, 93, 92), (12, 24, 98, 93), (31, 61, 56, 30), (87, 32, 57, 91), (31, 75, 79, 61), (2, 69, 78, 56), (1, 68, 77, 40), (4, 71, 76, 42), (8, 73, 75, 31), (56, 78, 74, 30), (42, 76, 69, 2), (30, 74, 72, 10), (6, 70, 71, 4), (40, 77, 70, 6), (61, 79, 68, 1), (37, 87, 91, 59), (19, 81, 90, 64), (18, 80, 89, 47), (21, 83, 88, 46), (23, 85, 87, 37), (64, 90, 86, 36), (46, 88, 81, 19), (36, 86, 84, 22), (20, 82, 83, 21), (47, 89, 82, 20), (59, 91, 80, 18), (100, 96, 93, 98), (96, 97, 92, 93), (101, 105, 115, 111), (102, 103, 113, 112), (104, 99, 109, 114), (95, 94, 63, 58), (107, 106, 97, 96), (108, 107, 96, 100), (38, 35, 107, 108), (34, 39, 105, 101), (19, 64, 102, 94), (39, 65, 104, 105), (65, 25, 99, 104), (24, 60, 100, 98), (59, 18, 92, 97), (37, 59, 97, 106), (110, 112, 113, 111), (114, 110, 111, 115), (109, 58, 110, 114), (58, 63, 112, 110), (103, 101, 111, 113), (105, 104, 114, 115), (94, 102, 112, 63), (99, 95, 58, 109)])
me_cube_006.polygons.foreach_set('material_index', [0, 0, 0, 0, 0, 0, 0, 0, 0, 0, 0, 0, 0, 0, 0, 0, 0, 0, 0, 0, 0, 0, 0, 0, 0, 0, 0, 0, 0, 0, 0, 0, 0, 0, 0, 0, 0, 0, 0, 0, 0, 0, 0, 0, 0, 0, 0, 0, 0, 0, 0, 0, 0, 0, 0, 0, 0, 0, 0, 0, 0, 0, 0, 0, 0, 0, 0, 0, 0, 0, 0, 0, 0, 0, 0, 0, 0, 0, 0, 0, 0, 0, 0, 0, 0, 0, 0, 0, 0, 0, 0, 0, 0, 0, 0, 0, 0, 0, 0, 0, 1, 1, 1, 1, 0, 0, 0, 0])
_uv = me_cube_006.uv_layers.new(name='UVMap')
_uv.uv.foreach_set('vector', [0.5743, 0.4217, 0.625, 0.4217, 0.625, 0.4375, 0.5743, 0.4375, 0.5743, 0.4688, 0.625, 0.4688, 0.625, 0.5, 0.5743, 0.5, 0.5743, 0.5, 0.625, 0.5, 0.625, 0.75, 0.5743, 0.75, 0.2967, 0.5, 0.3125, 0.5, 0.3125, 0.75, 0.2967, 0.75, 0.3438, 0.5, 0.375, 0.5, 0.375, 0.75, 0.3438, 0.75, 0.6562, 0.75, 0.6562, 0.5, 0.6562, 0.5, 0.6562, 0.75, 0.7188, 0.5, 0.75, 0.5, 0.75, 0.75, 0.7188, 0.75, 0.4578, 0.7812, 0.5, 0.7812, 0.5, 0.8125, 0.4578, 0.8125, 0.5743, 0.8437, 0.625, 0.8438, 0.625, 0.875, 0.5743, 0.875, 0.5743, 0.7812, 0.625, 0.7812, 0.625, 0.8125, 0.5743, 0.8125, 0.4578, 0.8438, 0.5, 0.8438, 0.5, 0.875, 0.4578, 0.875, 0.4578, 0.5, 0.5, 0.5, 0.5, 0.75, 0.4578, 0.75, 0.4578, 0.4688, 0.5, 0.4688, 0.5, 0.5, 0.4578, 0.5, 0.5437, 0.8283, 0.5437, 0.8438, 0.5437, 0.8438, 0.5437, 0.8283, 0.5, 0.7812, 0.5437, 0.7812, 0.5437, 0.8125, 0.5, 0.8125, 0.5, 0.8438, 0.5437, 0.8438, 0.5437, 0.875, 0.5, 0.875, 0.5, 0.5, 0.5437, 0.5, 0.5437, 0.75, 0.5, 0.75, 0.5, 0.4688, 0.5437, 0.4688, 0.5437, 0.5, 0.5, 0.5, 0.5437, 0.8438, 0.5, 0.8438, 0.5, 0.8438, 0.5437, 0.8438, 0.417, 0.4217, 0.4578, 0.4217, 0.4578, 0.4375, 0.417, 0.4375, 0.417, 0.4687, 0.4578, 0.4688, 0.4578, 0.5, 0.417, 0.5, 0.417, 0.5, 0.4578, 0.5, 0.4578, 0.75, 0.417, 0.75, 0.417, 0.8438, 0.4578, 0.8438, 0.4578, 0.875, 0.417, 0.875, 0.417, 0.7812, 0.4578, 0.7812, 0.4578, 0.8125, 0.417, 0.8125, 0.417, 0.8283, 0.4578, 0.8283, 0.4578, 0.8438, 0.417, 0.8438, 0.417, 0.375, 0.4578, 0.375, 0.4578, 0.4062, 0.417, 0.4063, 0.5, 0.375, 0.5437, 0.375, 0.5437, 0.4062, 0.5, 0.4062, 0.5, 0.8125, 0.5437, 0.8125, 0.5437, 0.8125, 0.5, 0.8125, 0.4578, 0.375, 0.5, 0.375, 0.5, 0.4062, 0.4578, 0.4062, 0.4578, 0.8125, 0.5, 0.8125, 0.5, 0.8125, 0.4578, 0.8125, 0.5743, 0.8283, 0.625, 0.8283, 0.625, 0.8438, 0.5743, 0.8437, 0.7188, 0.5, 0.7188, 0.75, 0.7188, 0.75, 0.7188, 0.5, 0.25, 0.5, 0.2812, 0.5, 0.2812, 0.75, 0.25, 0.75, 0.5743, 0.375, 0.625, 0.375, 0.625, 0.4062, 0.5743, 0.4062, 0.417, 0.75, 0.4578, 0.75, 0.4578, 0.7812, 0.417, 0.7812, 0.417, 0.4375, 0.4578, 0.4375, 0.4578, 0.4688, 0.417, 0.4687, 0.5, 0.4375, 0.5437, 0.4375, 0.5437, 0.4688, 0.5, 0.4688, 0.5, 0.75, 0.5437, 0.75, 0.5437, 0.7812, 0.5, 0.7812, 0.4578, 0.4375, 0.5, 0.4375, 0.5, 0.4688, 0.4578, 0.4688, 0.5743, 0.75, 0.625, 0.75, 0.625, 0.7812, 0.5743, 0.7812, 0.4578, 0.75, 0.5, 0.75, 0.5, 0.7812, 0.4578, 0.7812, 0.625, 0.5, 0.6562, 0.5, 0.6562, 0.75, 0.625, 0.75, 0.3125, 0.5, 0.3438, 0.5, 0.3438, 0.75, 0.3125, 0.75, 0.5743, 0.4375, 0.625, 0.4375, 0.625, 0.4688, 0.5743, 0.4688, 0.6562, 0.5, 0.6875, 0.5, 0.6875, 0.75, 0.6562, 0.75, 0.7033, 0.5, 0.7188, 0.5, 0.7188, 0.75, 0.7033, 0.75, 0.625, 0.4217, 0.625, 0.4062, 0.625, 0.4062, 0.625, 0.4217, 0.625, 0.8125, 0.625, 0.7812, 0.625, 0.7812, 0.625, 0.8125, 0.625, 0.8283, 0.625, 0.8125, 0.625, 0.8125, 0.625, 0.8283, 0.625, 0.4688, 0.625, 0.4375, 0.625, 0.4375, 0.625, 0.4688, 0.625, 0.8438, 0.625, 0.8283, 0.625, 0.8283, 0.625, 0.8438, 0.625, 0.4375, 0.625, 0.4217, 0.625, 0.4217, 0.625, 0.4375, 0.6875, 0.5, 0.7033, 0.5, 0.7033, 0.75, 0.6875, 0.75, 0.5743, 0.8125, 0.625, 0.8125, 0.625, 0.8283, 0.5743, 0.8283, 0.5, 0.4062, 0.5437, 0.4062, 0.5437, 0.4062, 0.5, 0.4062, 0.4578, 0.4217, 0.4578, 0.4062, 0.4578, 0.4062, 0.4578, 0.4217, 0.417, 0.8125, 0.4578, 0.8125, 0.4578, 0.8283, 0.417, 0.8283, 0.417, 0.4063, 0.4578, 0.4062, 0.4578, 0.4217, 0.417, 0.4217, 0.5437, 0.4375, 0.5, 0.4375, 0.5, 0.4375, 0.5437, 0.4375, 0.5, 0.4375, 0.4578, 0.4375, 0.4578, 0.4375, 0.5, 0.4375, 0.2812, 0.5, 0.2967, 0.5, 0.2967, 0.75, 0.2812, 0.75, 0.5743, 0.4062, 0.625, 0.4062, 0.625, 0.4217, 0.5743, 0.4217, 0.375, 0.4062, 0.417, 0.4063, 0.417, 0.4217, 0.375, 0.4217, 0.375, 0.8125, 0.417, 0.8125, 0.417, 0.8283, 0.375, 0.8283, 0.375, 0.4375, 0.417, 0.4375, 0.417, 0.4687, 0.375, 0.4688, 0.375, 0.75, 0.417, 0.75, 0.417, 0.7812, 0.375, 0.7812, 0.375, 0.375, 0.417, 0.375, 0.417, 0.4063, 0.375, 0.4062, 0.375, 0.8283, 0.417, 0.8283, 0.417, 0.8438, 0.375, 0.8438, 0.375, 0.7812, 0.417, 0.7812, 0.417, 0.8125, 0.375, 0.8125, 0.375, 0.8438, 0.417, 0.8438, 0.417, 0.875, 0.375, 0.875, 0.375, 0.5, 0.417, 0.5, 0.417, 0.75, 0.375, 0.75, 0.375, 0.4688, 0.417, 0.4687, 0.417, 0.5, 0.375, 0.5, 0.375, 0.4217, 0.417, 0.4217, 0.417, 0.4375, 0.375, 0.4375, 0.5437, 0.4062, 0.5743, 0.4062, 0.5743, 0.4217, 0.5437, 0.4217, 0.5437, 0.8125, 0.5743, 0.8125, 0.5743, 0.8283, 0.5437, 0.8283, 0.5437, 0.4375, 0.5743, 0.4375, 0.5743, 0.4688, 0.5437, 0.4688, 0.5437, 0.75, 0.5743, 0.75, 0.5743, 0.7812, 0.5437, 0.7812, 0.5437, 0.375, 0.5743, 0.375, 0.5743, 0.4062, 0.5437, 0.4062, 0.5437, 0.8283, 0.5743, 0.8283, 0.5743, 0.8437, 0.5437, 0.8438, 0.5437, 0.7812, 0.5743, 0.7812, 0.5743, 0.8125, 0.5437, 0.8125, 0.5437, 0.8438, 0.5743, 0.8437, 0.5743, 0.875, 0.5437, 0.875, 0.5437, 0.5, 0.5743, 0.5, 0.5743, 0.75, 0.5437, 0.75, 0.5437, 0.4688, 0.5743, 0.4688, 0.5743, 0.5, 0.5437, 0.5, 0.5437, 0.4217, 0.5743, 0.4217, 0.5743, 0.4375, 0.5437, 0.4375, 0.4578, 0.4217, 0.5, 0.4217, 0.5, 0.4375, 0.4578, 0.4375, 0.5, 0.4217, 0.5437, 0.4217, 0.5437, 0.4375, 0.5, 0.4375, 0.5, 0.8438, 0.4578, 0.8438, 0.4578, 0.8438, 0.5, 0.8438, 0.5437, 0.8283, 0.5437, 0.8438, 0.5437, 0.8438, 0.5437, 0.8283, 0.4578, 0.8283, 0.4578, 0.8125, 0.4578, 0.8125, 0.4578, 0.8283, 0.5, 0.8125, 0.5437, 0.8125, 0.5437, 0.8125, 0.5, 0.8125, 0.5, 0.4062, 0.5437, 0.4062, 0.5437, 0.4217, 0.5, 0.4217, 0.4578, 0.4062, 0.5, 0.4062, 0.5, 0.4217, 0.4578, 0.4217, 0.4578, 0.4062, 0.5, 0.4062, 0.5, 0.4062, 0.4578, 0.4062, 0.5, 0.8438, 0.4578, 0.8438, 0.4578, 0.8438, 0.5, 0.8438, 0.5437, 0.8125, 0.5437, 0.8283, 0.5437, 0.8283, 0.5437, 0.8125, 0.4578, 0.8438, 0.4578, 0.8283, 0.4578, 0.8283, 0.4578, 0.8438, 0.4578, 0.8283, 0.4578, 0.8125, 0.4578, 0.8125, 0.4578, 0.8283, 0.4578, 0.4375, 0.4578, 0.4217, 0.4578, 0.4217, 0.4578, 0.4375, 0.5437, 0.4217, 0.5437, 0.4375, 0.5437, 0.4375, 0.5437, 0.4217, 0.5437, 0.4062, 0.5437, 0.4217, 0.5437, 0.4217, 0.5437, 0.4062, 0.5, 0.8283, 0.5437, 0.8283, 0.5437, 0.8438, 0.5, 0.8438, 0.4578, 0.8283, 0.5, 0.8283, 0.5, 0.8438, 0.4578, 0.8438, 0.4578, 0.8125, 0.5, 0.8125, 0.5, 0.8283, 0.4578, 0.8283, 0.5, 0.8125, 0.5437, 0.8125, 0.5437, 0.8283, 0.5, 0.8283, 0.5437, 0.8438, 0.5, 0.8438, 0.5, 0.8438, 0.5437, 0.8438, 0.4578, 0.8438, 0.4578, 0.8283, 0.4578, 0.8283, 0.4578, 0.8438, 0.5437, 0.8125, 0.5437, 0.8283, 0.5437, 0.8283, 0.5437, 0.8125, 0.4578, 0.8125, 0.5, 0.8125, 0.5, 0.8125, 0.4578, 0.8125])
me_cube_006.materials.append(mat_material_005)
me_cube_006.materials.append(mat_material_007)
me_cube_006.update()

# ---- objects
ob_cube = bpy.data.objects.new('Cube', me_cube_002)
ob_cube_001 = bpy.data.objects.new('Cube.001', me_cube_001)
ob_cube_002 = bpy.data.objects.new('Cube.002', me_cube)
ob_cube_003 = bpy.data.objects.new('Cube.003', me_cube_003)
ob_cube_004 = bpy.data.objects.new('Cube.004', me_cube_004)
ob_cylinder_001 = bpy.data.objects.new('Cylinder.001', me_cylinder_005)
ob_cylinder_002 = bpy.data.objects.new('Cylinder.002', me_cylinder_003)
ob_cube_006 = bpy.data.objects.new('Cube.006', me_cube_006)

# ---- transforms, parenting, visibility, modifiers, constraints
ob_cube.location = (0.0, 0.0, 2.059)
ob_cube.scale = (0.3322, 0.3322, 0.3322)
_m = ob_cube.modifiers.new('Mirror', 'MIRROR')
_m.use_clip = True
ob_cube_001.location = (0.0, 0.0, 3.345)
ob_cube_001.scale = (-0.2987, -0.2987, -0.2987)
_m = ob_cube_001.modifiers.new('Mirror', 'MIRROR')
_m.use_clip = True
ob_cube_002.location = (0.3222, 0.0, 3.222)
ob_cube_002.rotation_euler = (-0.02834, 0.2113, 0.3564)
ob_cube_002.scale = (0.06501, 0.06501, 0.06501)
_m = ob_cube_002.modifiers.new('Mirror', 'MIRROR')
_m.mirror_object = ob_cube_001
ob_cube_003.location = (0.0, 0.0, 3.345)
ob_cube_003.scale = (-0.2987, -0.2987, -0.2987)
_m = ob_cube_003.modifiers.new('Mirror', 'MIRROR')
_m.use_clip = True
_m = ob_cube_003.modifiers.new('Solidify', 'SOLIDIFY')
_m.thickness = 0.2
ob_cube_004.location = (0.1809, 0.0, 1.151)
ob_cube_004.scale = (0.1153, 0.1153, 0.308)
_m = ob_cube_004.modifiers.new('Mirror', 'MIRROR')
_m.mirror_object = ob_cube
ob_cylinder_001.location = (0.0, 0.0, 2.944)
ob_cylinder_001.scale = (-0.08124, -0.08124, -0.1579)
ob_cylinder_002.location = (0.2753, 0.0, 2.658)
ob_cylinder_002.rotation_euler = (5.636e-08, -0.7891, -1.354e-07)
ob_cylinder_002.scale = (0.11, 0.11, 0.11)
_m = ob_cylinder_002.modifiers.new('Mirror', 'MIRROR')
_m.mirror_object = ob_cube
ob_cube_006.location = (0.0, -0.3696, 3.277)
ob_cube_006.rotation_euler = (0.09544, 2.116e-17, 1.01e-18)
ob_cube_006.scale = (0.2919, 0.02036, 0.2919)
_m = ob_cube_006.modifiers.new('Mirror', 'MIRROR')
_m.use_clip = True

# ---- collection membership
col_character.objects.link(ob_cube)
col_character.objects.link(ob_cube_001)
col_character.objects.link(ob_cube_002)
col_character.objects.link(ob_cube_003)
col_character.objects.link(ob_cube_004)
col_character.objects.link(ob_cylinder_001)
col_character.objects.link(ob_cylinder_002)
col_character.objects.link(ob_cube_006)

# ---- scene / render settings (as saved in the file)
scene.frame_start = 1; scene.frame_end = 250; scene.frame_set(117)
scene.render.engine = 'CYCLES'
scene.render.image_settings.file_format = 'FFMPEG'
scene.render.image_settings.color_mode = 'RGB'
scene.cycles.sampling_pattern = 'TABULATED_SOBOL'
scene.cycles.use_light_tree = False
scene.view_settings.view_transform = 'Filmic'
bpy.context.view_layer.update()

# ---- added for rendering (the .blend has no active camera and no usable light): camera, sun
cam_auto = bpy.data.cameras.new('AutoCamera')
cam_auto.lens = 50.0
cam_auto.sensor_width = 36.0
cam_auto.clip_end = 1000.0
ob_auto_camera = bpy.data.objects.new('AutoCamera', cam_auto)
scene.collection.objects.link(ob_auto_camera)
ob_auto_camera.location = (4.41214, -5.32828, 5.50011)
ob_auto_camera.rotation_euler = (1.09748, -7.21219e-08, 0.694738)
scene.camera = ob_auto_camera
light_auto_sun = bpy.data.lights.new('AutoSun', 'SUN')
light_auto_sun.energy = 3.0
light_auto_sun.angle = 0.0523599
ob_auto_sun = bpy.data.objects.new('AutoSun', light_auto_sun)
scene.collection.objects.link(ob_auto_sun)
ob_auto_sun.rotation_euler = (0.872665, 0.174533, 0.523599)
bpy.context.view_layer.update()
